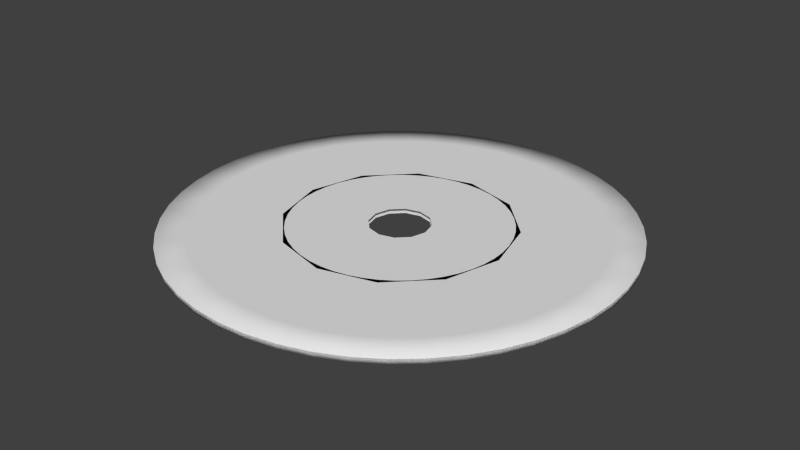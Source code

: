 # Source: cd.blend  (saved by Blender 2.75.0; exported with 4.5.12 LTS)
import bpy
from mathutils import Matrix  # noqa: F401  (used for matrix-valued properties, if any)

bpy.ops.wm.read_factory_settings(use_empty=True)
scene = bpy.context.scene
scene.name = 'Scene'

# ---- collections
col_collection_10 = bpy.data.collections.new('Collection 10'); scene.collection.children.link(col_collection_10)

# ---- world
world_world = bpy.data.worlds.new('World'); scene.world = world_world
world_world.color = (0.05088, 0.05088, 0.05088)
world_world.use_sun_shadow = False
world_world.sun_shadow_jitter_overblur = 0.0
world_world.cycles.sampling_method = 'MANUAL'
world_world.cycles.sample_map_resolution = 256

# ---- meshes
me_circle_001 = bpy.data.meshes.new('Circle.001')
me_circle_001.from_pydata([(-0.07519, 0.1815, 0.0), (-0.02564, 0.1948, 0.0), (-0.1559, 0.1196, 0.0), (-0.1196, 0.1559, 0.0), (-0.1948, 0.02564, 0.0), (-0.1815, 0.07519, 0.0), (-0.1815, -0.07519, 0.0), (-0.1948, -0.02564, 0.0), (-0.1196, -0.1559, 0.0), (-0.1559, -0.1196, 0.0), (-0.02564, -0.1948, 0.0), (-0.07519, -0.1815, 0.0), (0.07519, -0.1815, 0.0), (0.02564, -0.1948, 0.0), (0.1559, -0.1196, 0.0), (0.1196, -0.1559, 0.0), (0.1948, -0.02564, 0.0), (0.1815, -0.07519, 0.0), (0.1815, 0.07519, 0.0), (0.1948, 0.02564, 0.0), (0.1196, 0.1559, 0.0), (0.1559, 0.1196, 0.0), (0.02564, 0.1948, 0.0), (0.07519, 0.1815, 0.0), (-0.07519, 0.1815, -0.0039), (-0.02564, 0.1948, -0.0039), (-0.1559, 0.1196, -0.0039), (-0.1196, 0.1559, -0.0039), (-0.1948, 0.02564, -0.0039), (-0.1815, 0.07519, -0.0039), (-0.1815, -0.07519, -0.0039), (-0.1948, -0.02564, -0.0039), (-0.1196, -0.1559, -0.0039), (-0.1559, -0.1196, -0.0039), (-0.02564, -0.1948, -0.0039), (-0.07519, -0.1815, -0.0039), (0.07519, -0.1815, -0.0039), (0.02564, -0.1948, -0.0039), (0.1559, -0.1196, -0.0039), (0.1196, -0.1559, -0.0039), (0.1948, -0.02564, -0.0039), (0.1815, -0.07519, -0.0039), (0.1815, 0.07519, -0.0039), (0.1948, 0.02564, -0.0039), (0.1196, 0.1559, -0.0039), (0.1559, 0.1196, -0.0039), (0.02564, 0.1948, -0.0039), (0.07519, 0.1815, -0.0039), (-0.05084, 0.1897, 0.0), (-0.1389, 0.1389, 0.0), (-0.1897, 0.05084, 0.0), (-0.1897, -0.05084, 0.0), (-0.1389, -0.1389, 0.0), (-0.05084, -0.1897, 0.0), (0.05084, -0.1897, 0.0), (0.1389, -0.1389, 0.0), (0.1897, -0.05084, 0.0), (0.1897, 0.05084, 0.0), (0.1389, 0.1389, 0.0), (0.05084, 0.1897, 0.0), (-0.05084, 0.1897, -0.0039), (-0.1389, 0.1389, -0.0039), (-0.1897, 0.05084, -0.0039), (-0.1897, -0.05084, -0.0039), (-0.1389, -0.1389, -0.0039), (-0.05084, -0.1897, -0.0039), (0.05084, -0.1897, -0.0039), (0.1389, -0.1389, -0.0039), (0.1897, -0.05084, -0.0039), (0.1897, 0.05084, -0.0039), (0.1389, 0.1389, -0.0039), (0.05084, 0.1897, -0.0039), (1.839e-08, 0.1965, 0.0), (-0.09825, 0.1702, 0.0), (-0.1702, 0.09825, 0.0), (-0.1965, -1.019e-08, 0.0), (-0.1702, -0.09825, 0.0), (-0.09825, -0.1702, 0.0), (-3.103e-08, -0.1965, 0.0), (0.09825, -0.1702, 0.0), (0.1702, -0.09825, 0.0), (0.1965, -9.114e-08, 0.0), (0.1702, 0.09825, 0.0), (0.09825, 0.1702, 0.0), (1.839e-08, 0.1965, -0.0039), (-0.09825, 0.1702, -0.0039), (-0.1702, 0.09825, -0.0039), (-0.1965, -1.019e-08, -0.0039), (-0.1702, -0.09825, -0.0039), (-0.09825, -0.1702, -0.0039), (-3.103e-08, -0.1965, -0.0039), (0.09825, -0.1702, -0.0039), (0.1702, -0.09825, -0.0039), (0.1965, -9.114e-08, -0.0039), (0.1702, 0.09825, -0.0039), (0.09825, 0.1702, -0.0039), (-0.1693, 0.02229, 0.0), (-0.1578, 0.06537, 0.0), (-0.1104, 0.04572, 0.0), (-0.1184, 0.01559, 0.0), (0.1578, 0.06537, 0.0), (0.1693, 0.02229, 0.0), (0.1184, 0.01559, 0.0), (0.1104, 0.04572, 0.0), (0.06537, -0.1578, 0.0), (0.02229, -0.1693, 0.0), (0.01559, -0.1184, 0.0), (0.04572, -0.1104, 0.0), (-0.1578, -0.06537, 0.0), (-0.1693, -0.02229, 0.0), (-0.1184, -0.01559, 0.0), (-0.1104, -0.04572, 0.0), (0.104, 0.1355, 0.0), (0.1355, 0.104, 0.0), (0.09477, 0.07272, 0.0), (0.07272, 0.09477, 0.0), (-0.06537, 0.1578, 0.0), (-0.02229, 0.1693, 0.0), (-0.01559, 0.1184, 0.0), (-0.04572, 0.1104, 0.0), (0.1355, -0.104, 0.0), (0.104, -0.1355, 0.0), (0.07272, -0.09477, 0.0), (0.09477, -0.07272, 0.0), (-0.104, -0.1355, 0.0), (-0.1355, -0.104, 0.0), (-0.09477, -0.07272, 0.0), (-0.07272, -0.09477, 0.0), (0.02229, 0.1693, 0.0), (0.06537, 0.1578, 0.0), (0.04572, 0.1104, 0.0), (0.01559, 0.1184, 0.0), (-0.1355, 0.104, 0.0), (-0.104, 0.1355, 0.0), (-0.07272, 0.09477, 0.0), (-0.09477, 0.07272, 0.0), (0.1693, -0.02229, 0.0), (0.1578, -0.06537, 0.0), (0.1104, -0.04572, 0.0), (0.1184, -0.01559, 0.0), (-0.02229, -0.1693, 0.0), (-0.06537, -0.1578, 0.0), (-0.04572, -0.1104, 0.0), (-0.01559, -0.1184, 0.0), (-0.1693, 0.02229, -0.0039), (-0.1184, 0.01559, -0.0039), (-0.1104, 0.04572, -0.0039), (-0.1578, 0.06537, -0.0039), (0.1578, 0.06537, -0.0039), (0.1104, 0.04572, -0.0039), (0.1184, 0.01559, -0.0039), (0.1693, 0.02229, -0.0039), (0.06537, -0.1578, -0.0039), (0.04572, -0.1104, -0.0039), (0.01559, -0.1184, -0.0039), (0.02229, -0.1693, -0.0039), (-0.1578, -0.06537, -0.0039), (-0.1104, -0.04572, -0.0039), (-0.1184, -0.01559, -0.0039), (-0.1693, -0.02229, -0.0039), (0.104, 0.1355, -0.0039), (0.07272, 0.09477, -0.0039), (0.09477, 0.07272, -0.0039), (0.1355, 0.104, -0.0039), (-0.06537, 0.1578, -0.0039), (-0.04572, 0.1104, -0.0039), (-0.01559, 0.1184, -0.0039), (-0.02229, 0.1693, -0.0039), (0.1355, -0.104, -0.0039), (0.09477, -0.07272, -0.0039), (0.07272, -0.09477, -0.0039), (0.104, -0.1355, -0.0039), (-0.104, -0.1355, -0.0039), (-0.07272, -0.09477, -0.0039), (-0.09477, -0.07272, -0.0039), (-0.1355, -0.104, -0.0039), (0.02229, 0.1693, -0.0039), (0.01559, 0.1184, -0.0039), (0.04572, 0.1104, -0.0039), (0.06537, 0.1578, -0.0039), (-0.1355, 0.104, -0.0039), (-0.09477, 0.07272, -0.0039), (-0.07272, 0.09477, -0.0039), (-0.104, 0.1355, -0.0039), (0.1693, -0.02229, -0.0039), (0.1184, -0.01559, -0.0039), (0.1104, -0.04572, -0.0039), (0.1578, -0.06537, -0.0039), (-0.02229, -0.1693, -0.0039), (-0.01559, -0.1184, -0.0039), (-0.04572, -0.1104, -0.0039), (-0.06537, -0.1578, -0.0039), (-0.165, 0.0442, 0.0), (-0.1341, 0.05554, 0.0), (-0.1154, 0.03091, 0.0), (-0.1439, 0.01894, 0.0), (0.165, 0.0442, 0.0), (0.1439, 0.01894, 0.0), (0.1154, 0.03091, 0.0), (0.1341, 0.05554, 0.0), (0.0442, -0.165, 0.0), (0.01894, -0.1439, 0.0), (0.03091, -0.1154, 0.0), (0.05554, -0.1341, 0.0), (-0.165, -0.0442, 0.0), (-0.1439, -0.01894, 0.0), (-0.1154, -0.03091, 0.0), (-0.1341, -0.05554, 0.0), (0.1208, 0.1208, 0.0), (0.1151, 0.08834, 0.0), (0.08446, 0.08446, 0.0), (0.08834, 0.1151, 0.0), (-0.0442, 0.165, 0.0), (-0.01894, 0.1439, 0.0), (-0.03091, 0.1154, 0.0), (-0.05554, 0.1341, 0.0), (0.1208, -0.1208, 0.0), (0.08834, -0.1151, 0.0), (0.08446, -0.08446, 0.0), (0.1151, -0.08834, 0.0), (-0.1208, -0.1208, 0.0), (-0.1151, -0.08834, 0.0), (-0.08446, -0.08446, 0.0), (-0.08834, -0.1151, 0.0), (0.0442, 0.165, 0.0), (0.05554, 0.1341, 0.0), (0.03091, 0.1154, 0.0), (0.01894, 0.1439, 0.0), (-0.1208, 0.1208, 0.0), (-0.08834, 0.1151, 0.0), (-0.08446, 0.08446, 0.0), (-0.1151, 0.08834, 0.0), (0.165, -0.0442, 0.0), (0.1341, -0.05554, 0.0), (0.1154, -0.03091, 0.0), (0.1439, -0.01894, 0.0), (-0.0442, -0.165, 0.0), (-0.05554, -0.1341, 0.0), (-0.03091, -0.1154, 0.0), (-0.01894, -0.1439, 0.0), (-0.1439, 0.01894, -0.0039), (-0.1154, 0.03091, -0.0039), (-0.1341, 0.05554, -0.0039), (-0.165, 0.0442, -0.0039), (0.1341, 0.05554, -0.0039), (0.1154, 0.03091, -0.0039), (0.1439, 0.01894, -0.0039), (0.165, 0.0442, -0.0039), (0.05554, -0.1341, -0.0039), (0.03091, -0.1154, -0.0039), (0.01894, -0.1439, -0.0039), (0.0442, -0.165, -0.0039), (-0.1341, -0.05554, -0.0039), (-0.1154, -0.03091, -0.0039), (-0.1439, -0.01894, -0.0039), (-0.165, -0.0442, -0.0039), (0.08834, 0.1151, -0.0039), (0.08446, 0.08446, -0.0039), (0.1151, 0.08834, -0.0039), (0.1208, 0.1208, -0.0039), (-0.05554, 0.1341, -0.0039), (-0.03091, 0.1154, -0.0039), (-0.01894, 0.1439, -0.0039), (-0.0442, 0.165, -0.0039), (0.1151, -0.08834, -0.0039), (0.08446, -0.08446, -0.0039), (0.08834, -0.1151, -0.0039), (0.1208, -0.1208, -0.0039), (-0.08834, -0.1151, -0.0039), (-0.08446, -0.08446, -0.0039), (-0.1151, -0.08834, -0.0039), (-0.1208, -0.1208, -0.0039), (0.01894, 0.1439, -0.0039), (0.03091, 0.1154, -0.0039), (0.05554, 0.1341, -0.0039), (0.0442, 0.165, -0.0039), (-0.1151, 0.08834, -0.0039), (-0.08446, 0.08446, -0.0039), (-0.08834, 0.1151, -0.0039), (-0.1208, 0.1208, -0.0039), (0.1439, -0.01894, -0.0039), (0.1154, -0.03091, -0.0039), (0.1341, -0.05554, -0.0039), (0.165, -0.0442, -0.0039), (-0.01894, -0.1439, -0.0039), (-0.03091, -0.1154, -0.0039), (-0.05554, -0.1341, -0.0039), (-0.0442, -0.165, -0.0039), (-0.07519, 0.1815, 0.0), (-0.02564, 0.1948, 0.0), (-0.1559, 0.1196, 0.0), (-0.1196, 0.1559, 0.0), (-0.1948, 0.02564, 0.0), (-0.1815, 0.07519, 0.0), (-0.1815, -0.07519, 0.0), (-0.1948, -0.02564, 0.0), (-0.1196, -0.1559, 0.0), (-0.1559, -0.1196, 0.0), (-0.02564, -0.1948, 0.0), (-0.07519, -0.1815, 0.0), (0.07519, -0.1815, 0.0), (0.02564, -0.1948, 0.0), (0.1559, -0.1196, 0.0), (0.1196, -0.1559, 0.0), (0.1948, -0.02564, 0.0), (0.1815, -0.07519, 0.0), (0.1815, 0.07519, 0.0), (0.1948, 0.02564, 0.0), (0.1196, 0.1559, 0.0), (0.1559, 0.1196, 0.0), (0.02564, 0.1948, 0.0), (0.07519, 0.1815, 0.0), (-0.03589, 0.08664, 0.0), (-0.01224, 0.09298, 0.0), (-0.07441, 0.05709, 0.0), (-0.05709, 0.07441, 0.0), (-0.09298, 0.01224, 0.0), (-0.08664, 0.03589, 0.0), (-0.08664, -0.03589, 0.0), (-0.09298, -0.01224, 0.0), (-0.05709, -0.07441, 0.0), (-0.07441, -0.05709, 0.0), (-0.01224, -0.09298, 0.0), (-0.03589, -0.08664, 0.0), (0.03589, -0.08664, 0.0), (0.01224, -0.09298, 0.0), (0.07441, -0.05709, 0.0), (0.05709, -0.07441, 0.0), (0.09298, -0.01224, 0.0), (0.08664, -0.03589, 0.0), (0.08664, 0.03589, 0.0), (0.09298, 0.01224, 0.0), (0.05709, 0.07441, 0.0), (0.07441, 0.05709, 0.0), (0.01224, 0.09298, 0.0), (0.03589, 0.08664, 0.0), (-0.1479, 0.08541, 0.0), (-0.1035, 0.05974, 0.0), (-0.1195, -1.692e-08, 0.0), (-0.1708, -1.287e-08, 0.0), (0.1708, -8.311e-08, 0.0), (0.1195, -6.73e-08, 0.0), (0.1035, 0.05974, 0.0), (0.1479, 0.08541, 0.0), (-2.648e-08, -0.1708, 0.0), (-1.728e-08, -0.1195, 0.0), (0.05974, -0.1035, 0.0), (0.08541, -0.1479, 0.0), (-0.1035, -0.05974, 0.0), (-0.1479, -0.08541, 0.0), (0.05974, 0.1035, 0.0), (0.08541, 0.1479, 0.0), (1.618e-08, 0.1708, 0.0), (1.287e-08, 0.1195, 0.0), (-0.05974, 0.1035, 0.0), (-0.08541, 0.1479, 0.0), (0.1035, -0.05974, 0.0), (0.1479, -0.08541, 0.0), (-0.05974, -0.1035, 0.0), (-0.08541, -0.1479, 0.0), (-0.07519, 0.1815, -0.0039), (-0.02564, 0.1948, -0.0039), (-0.1559, 0.1196, -0.0039), (-0.1196, 0.1559, -0.0039), (-0.1948, 0.02564, -0.0039), (-0.1815, 0.07519, -0.0039), (-0.1815, -0.07519, -0.0039), (-0.1948, -0.02564, -0.0039), (-0.1196, -0.1559, -0.0039), (-0.1559, -0.1196, -0.0039), (-0.02564, -0.1948, -0.0039), (-0.07519, -0.1815, -0.0039), (0.07519, -0.1815, -0.0039), (0.02564, -0.1948, -0.0039), (0.1559, -0.1196, -0.0039), (0.1196, -0.1559, -0.0039), (0.1948, -0.02564, -0.0039), (0.1815, -0.07519, -0.0039), (0.1815, 0.07519, -0.0039), (0.1948, 0.02564, -0.0039), (0.1196, 0.1559, -0.0039), (0.1559, 0.1196, -0.0039), (0.02564, 0.1948, -0.0039), (0.07519, 0.1815, -0.0039), (-0.03589, 0.08664, -0.0039), (-0.01224, 0.09298, -0.0039), (-0.07441, 0.05709, -0.0039), (-0.05709, 0.07441, -0.0039), (-0.09298, 0.01224, -0.0039), (-0.08664, 0.03589, -0.0039), (-0.08664, -0.03589, -0.0039), (-0.09298, -0.01224, -0.0039), (-0.05709, -0.07441, -0.0039), (-0.07441, -0.05709, -0.0039), (-0.01224, -0.09298, -0.0039), (-0.03589, -0.08664, -0.0039), (0.03589, -0.08664, -0.0039), (0.01224, -0.09298, -0.0039), (0.07441, -0.05709, -0.0039), (0.05709, -0.07441, -0.0039), (0.09298, -0.01224, -0.0039), (0.08664, -0.03589, -0.0039), (0.08664, 0.03589, -0.0039), (0.09298, 0.01224, -0.0039), (0.05709, 0.07441, -0.0039), (0.07441, 0.05709, -0.0039), (0.01224, 0.09298, -0.0039), (0.03589, 0.08664, -0.0039), (-0.1479, 0.08541, -0.0039), (-0.1035, 0.05974, -0.0039), (-0.1195, -1.692e-08, -0.0039), (-0.1708, -1.214e-08, -0.0039), (0.1708, -8.274e-08, -0.0039), (0.1195, -6.656e-08, -0.0039), (0.1035, 0.05974, -0.0039), (0.1479, 0.08541, -0.0039), (-2.648e-08, -0.1708, -0.0039), (-1.692e-08, -0.1195, -0.0039), (0.05974, -0.1035, -0.0039), (0.08541, -0.1479, -0.0039), (-0.1035, -0.05974, -0.0039), (-0.1479, -0.08541, -0.0039), (0.05974, 0.1035, -0.0039), (0.08541, 0.1479, -0.0039), (1.618e-08, 0.1708, -0.0039), (1.25e-08, 0.1195, -0.0039), (-0.05974, 0.1035, -0.0039), (-0.08541, 0.1479, -0.0039), (0.1035, -0.05974, -0.0039), (0.1479, -0.08541, -0.0039), (-0.05974, -0.1035, -0.0039), (-0.08541, -0.1479, -0.0039), (-0.1402, 0.03756, 0.0), (0.1402, 0.03756, 0.0), (0.03756, -0.1402, 0.0), (-0.1402, -0.03756, 0.0), (0.1026, 0.1026, 0.0), (-0.03756, 0.1402, 0.0), (0.1026, -0.1026, 0.0), (-0.1026, -0.1026, 0.0), (0.03756, 0.1402, 0.0), (-0.1026, 0.1026, 0.0), (0.1402, -0.03756, 0.0), (-0.03756, -0.1402, 0.0), (-0.1402, 0.03756, -0.0039), (0.1402, 0.03756, -0.0039), (0.03756, -0.1402, -0.0039), (-0.1402, -0.03756, -0.0039), (0.1026, 0.1026, -0.0039), (-0.03756, 0.1402, -0.0039), (0.1026, -0.1026, -0.0039), (-0.1026, -0.1026, -0.0039), (0.03756, 0.1402, -0.0039), (-0.1026, 0.1026, -0.0039), (0.1402, -0.03756, -0.0039), (-0.03756, -0.1402, -0.0039), (-0.05084, 0.1897, 0.0), (-0.1389, 0.1389, 0.0), (-0.1897, 0.05084, 0.0), (-0.1897, -0.05084, 0.0), (-0.1389, -0.1389, 0.0), (-0.05084, -0.1897, 0.0), (0.05084, -0.1897, 0.0), (0.1389, -0.1389, 0.0), (0.1897, -0.05084, 0.0), (0.1897, 0.05084, 0.0), (0.1389, 0.1389, 0.0), (0.05084, 0.1897, 0.0), (-0.02427, 0.09058, 0.0), (-0.06631, 0.06631, 0.0), (-0.09058, 0.02427, 0.0), (-0.09058, -0.02427, 0.0), (-0.06631, -0.06631, 0.0), (-0.02427, -0.09058, 0.0), (0.02427, -0.09058, 0.0), (0.06631, -0.06631, 0.0), (0.09058, -0.02427, 0.0), (0.09058, 0.02427, 0.0), (0.06631, 0.06631, 0.0), (0.02427, 0.09058, 0.0), (-0.1257, 0.07258, 0.0), (-0.1452, -1.518e-08, 0.0), (0.1452, -7.517e-08, 0.0), (0.1257, 0.07258, 0.0), (-2.209e-08, -0.1452, 0.0), (0.07258, -0.1257, 0.0), (-0.1257, -0.07258, 0.0), (0.07258, 0.1257, 0.0), (1.409e-08, 0.1452, 0.0), (-0.07258, 0.1257, 0.0), (0.1257, -0.07258, 0.0), (-0.07258, -0.1257, 0.0), (-0.05084, 0.1897, -0.0039), (-0.1389, 0.1389, -0.0039), (-0.1897, 0.05084, -0.0039), (-0.1897, -0.05084, -0.0039), (-0.1389, -0.1389, -0.0039), (-0.05084, -0.1897, -0.0039), (0.05084, -0.1897, -0.0039), (0.1389, -0.1389, -0.0039), (0.1897, -0.05084, -0.0039), (0.1897, 0.05084, -0.0039), (0.1389, 0.1389, -0.0039), (0.05084, 0.1897, -0.0039), (-0.02427, 0.09058, -0.0039), (-0.06631, 0.06631, -0.0039), (-0.09058, 0.02427, -0.0039), (-0.09058, -0.02427, -0.0039), (-0.06631, -0.06631, -0.0039), (-0.02427, -0.09058, -0.0039), (0.02427, -0.09058, -0.0039), (0.06631, -0.06631, -0.0039), (0.09058, -0.02427, -0.0039), (0.09058, 0.02427, -0.0039), (0.06631, 0.06631, -0.0039), (0.02427, 0.09058, -0.0039), (-0.1257, 0.07258, -0.0039), (-0.1452, -1.463e-08, -0.0039), (0.1452, -7.435e-08, -0.0039), (0.1257, 0.07258, -0.0039), (-2.2e-08, -0.1452, -0.0039), (0.07258, -0.1257, -0.0039), (-0.1257, -0.07258, -0.0039), (0.07258, 0.1257, -0.0039), (1.4e-08, 0.1452, -0.0039), (-0.07258, 0.1257, -0.0039), (0.1257, -0.07258, -0.0039), (-0.07258, -0.1257, -0.0039), (1.839e-08, 0.1965, 0.0), (-0.09825, 0.1702, 0.0), (-0.1702, 0.09825, 0.0), (-0.1965, -1.019e-08, 0.0), (-0.1702, -0.09825, 0.0), (-0.09825, -0.1702, 0.0), (-3.103e-08, -0.1965, 0.0), (0.09825, -0.1702, 0.0), (0.1702, -0.09825, 0.0), (0.1965, -9.114e-08, 0.0), (0.1702, 0.09825, 0.0), (0.09825, 0.1702, 0.0), (1.117e-08, 0.0938, 0.0), (-0.0469, 0.08124, 0.0), (-0.08124, 0.0469, 0.0), (-0.0938, -1.842e-08, 0.0), (-0.08124, -0.0469, 0.0), (-0.0469, -0.08124, 0.0), (-1.231e-08, -0.0938, 0.0), (0.0469, -0.08124, 0.0), (0.08124, -0.0469, 0.0), (0.0938, -5.872e-08, 0.0), (0.08124, 0.0469, 0.0), (0.0469, 0.08124, 0.0), (1.839e-08, 0.1965, -0.0039), (-0.09825, 0.1702, -0.0039), (-0.1702, 0.09825, -0.0039), (-0.1965, -1.019e-08, -0.0039), (-0.1702, -0.09825, -0.0039), (-0.09825, -0.1702, -0.0039), (-3.103e-08, -0.1965, -0.0039), (0.09825, -0.1702, -0.0039), (0.1702, -0.09825, -0.0039), (0.1965, -9.114e-08, -0.0039), (0.1702, 0.09825, -0.0039), (0.09825, 0.1702, -0.0039), (1.117e-08, 0.0938, -0.0039), (-0.0469, 0.08124, -0.0039), (-0.08124, 0.0469, -0.0039), (-0.0938, -1.842e-08, -0.0039), (-0.08124, -0.0469, -0.0039), (-0.0469, -0.08124, -0.0039), (-1.231e-08, -0.0938, -0.0039), (0.0469, -0.08124, -0.0039), (0.08124, -0.0469, -0.0039), (0.0938, -5.872e-08, -0.0039), (0.08124, 0.0469, -0.0039), (0.0469, 0.08124, -0.0039)], [], [(83, 23, 47, 95), (20, 83, 95, 44), (58, 20, 44, 70), (21, 58, 70, 45), (82, 21, 45, 94), (18, 82, 94, 42), (57, 18, 42, 69), (19, 57, 69, 43), (81, 19, 43, 93), (16, 81, 93, 40), (56, 16, 40, 68), (17, 56, 68, 41), (80, 17, 41, 92), (14, 80, 92, 38), (55, 14, 38, 67), (15, 55, 67, 39), (79, 15, 39, 91), (12, 79, 91, 36), (54, 12, 36, 66), (13, 54, 66, 37), (78, 13, 37, 90), (10, 78, 90, 34), (53, 10, 34, 65), (11, 53, 65, 35), (77, 11, 35, 89), (8, 77, 89, 32), (52, 8, 32, 64), (9, 52, 64, 33), (76, 9, 33, 88), (6, 76, 88, 30), (51, 6, 30, 63), (7, 51, 63, 31), (75, 7, 31, 87), (4, 75, 87, 28), (50, 4, 28, 62), (5, 50, 62, 29), (74, 5, 29, 86), (2, 74, 86, 26), (49, 2, 26, 61), (3, 49, 61, 27), (73, 3, 27, 85), (0, 73, 85, 24), (48, 0, 24, 60), (1, 48, 60, 25), (72, 1, 25, 84), (22, 72, 84, 46), (59, 22, 46, 71), (23, 59, 71, 47), (96, 192, 432, 195), (96, 195, 481, 339), (96, 339, 531, 292), (96, 292, 458, 192), (97, 193, 432, 192), (97, 192, 458, 293), (97, 293, 530, 336), (97, 336, 480, 193), (98, 194, 432, 193), (98, 193, 480, 337), (98, 337, 542, 317), (98, 317, 470, 194), (99, 195, 432, 194), (99, 194, 470, 316), (99, 316, 543, 338), (99, 338, 481, 195), (100, 196, 433, 199), (100, 199, 483, 343), (100, 343, 538, 306), (100, 306, 465, 196), (101, 197, 433, 196), (101, 196, 465, 307), (101, 307, 537, 340), (101, 340, 482, 197), (102, 198, 433, 197), (102, 197, 482, 341), (102, 341, 549, 331), (102, 331, 477, 198), (103, 199, 433, 198), (103, 198, 477, 330), (103, 330, 550, 342), (103, 342, 483, 199), (104, 200, 434, 203), (104, 203, 485, 347), (104, 347, 535, 300), (104, 300, 462, 200), (105, 201, 434, 200), (105, 200, 462, 301), (105, 301, 534, 344), (105, 344, 484, 201), (106, 202, 434, 201), (106, 201, 484, 345), (106, 345, 546, 325), (106, 325, 474, 202), (107, 203, 434, 202), (107, 202, 474, 324), (107, 324, 547, 346), (107, 346, 485, 203), (108, 204, 435, 207), (108, 207, 486, 349), (108, 349, 532, 294), (108, 294, 459, 204), (109, 205, 435, 204), (109, 204, 459, 295), (109, 295, 531, 339), (109, 339, 481, 205), (110, 206, 435, 205), (110, 205, 481, 338), (110, 338, 543, 319), (110, 319, 471, 206), (111, 207, 435, 206), (111, 206, 471, 318), (111, 318, 544, 348), (111, 348, 486, 207), (112, 208, 436, 211), (112, 211, 487, 351), (112, 351, 539, 308), (112, 308, 466, 208), (113, 209, 436, 208), (113, 208, 466, 309), (113, 309, 538, 343), (113, 343, 483, 209), (114, 210, 436, 209), (114, 209, 483, 342), (114, 342, 550, 333), (114, 333, 478, 210), (115, 211, 436, 210), (115, 210, 478, 332), (115, 332, 551, 350), (115, 350, 487, 211), (116, 212, 437, 215), (116, 215, 489, 355), (116, 355, 529, 288), (116, 288, 456, 212), (117, 213, 437, 212), (117, 212, 456, 289), (117, 289, 528, 352), (117, 352, 488, 213), (118, 214, 437, 213), (118, 213, 488, 353), (118, 353, 540, 313), (118, 313, 468, 214), (119, 215, 437, 214), (119, 214, 468, 312), (119, 312, 541, 354), (119, 354, 489, 215), (120, 216, 438, 219), (120, 219, 490, 357), (120, 357, 536, 302), (120, 302, 463, 216), (121, 217, 438, 216), (121, 216, 463, 303), (121, 303, 535, 347), (121, 347, 485, 217), (122, 218, 438, 217), (122, 217, 485, 346), (122, 346, 547, 327), (122, 327, 475, 218), (123, 219, 438, 218), (123, 218, 475, 326), (123, 326, 548, 356), (123, 356, 490, 219), (124, 220, 439, 223), (124, 223, 491, 359), (124, 359, 533, 296), (124, 296, 460, 220), (125, 221, 439, 220), (125, 220, 460, 297), (125, 297, 532, 349), (125, 349, 486, 221), (126, 222, 439, 221), (126, 221, 486, 348), (126, 348, 544, 321), (126, 321, 472, 222), (127, 223, 439, 222), (127, 222, 472, 320), (127, 320, 545, 358), (127, 358, 491, 223), (128, 224, 440, 227), (128, 227, 488, 352), (128, 352, 528, 310), (128, 310, 467, 224), (129, 225, 440, 224), (129, 224, 467, 311), (129, 311, 539, 351), (129, 351, 487, 225), (130, 226, 440, 225), (130, 225, 487, 350), (130, 350, 551, 335), (130, 335, 479, 226), (131, 227, 440, 226), (131, 226, 479, 334), (131, 334, 540, 353), (131, 353, 488, 227), (132, 228, 441, 231), (132, 231, 480, 336), (132, 336, 530, 290), (132, 290, 457, 228), (133, 229, 441, 228), (133, 228, 457, 291), (133, 291, 529, 355), (133, 355, 489, 229), (134, 230, 441, 229), (134, 229, 489, 354), (134, 354, 541, 315), (134, 315, 469, 230), (135, 231, 441, 230), (135, 230, 469, 314), (135, 314, 542, 337), (135, 337, 480, 231), (136, 232, 442, 235), (136, 235, 482, 340), (136, 340, 537, 304), (136, 304, 464, 232), (137, 233, 442, 232), (137, 232, 464, 305), (137, 305, 536, 357), (137, 357, 490, 233), (138, 234, 442, 233), (138, 233, 490, 356), (138, 356, 548, 329), (138, 329, 476, 234), (139, 235, 442, 234), (139, 234, 476, 328), (139, 328, 549, 341), (139, 341, 482, 235), (140, 236, 443, 239), (140, 239, 484, 344), (140, 344, 534, 298), (140, 298, 461, 236), (141, 237, 443, 236), (141, 236, 461, 299), (141, 299, 533, 359), (141, 359, 491, 237), (142, 238, 443, 237), (142, 237, 491, 358), (142, 358, 545, 323), (142, 323, 473, 238), (143, 239, 443, 238), (143, 238, 473, 322), (143, 322, 546, 345), (143, 345, 484, 239), (144, 240, 444, 243), (144, 243, 494, 364), (144, 364, 555, 411), (144, 411, 517, 240), (145, 241, 444, 240), (145, 240, 517, 410), (145, 410, 567, 388), (145, 388, 506, 241), (146, 242, 444, 241), (146, 241, 506, 389), (146, 389, 566, 409), (146, 409, 516, 242), (147, 243, 444, 242), (147, 242, 516, 408), (147, 408, 554, 365), (147, 365, 494, 243), (148, 244, 445, 247), (148, 247, 501, 378), (148, 378, 562, 415), (148, 415, 519, 244), (149, 245, 445, 244), (149, 244, 519, 414), (149, 414, 574, 402), (149, 402, 513, 245), (150, 246, 445, 245), (150, 245, 513, 403), (150, 403, 573, 413), (150, 413, 518, 246), (151, 247, 445, 246), (151, 246, 518, 412), (151, 412, 561, 379), (151, 379, 501, 247), (152, 248, 446, 251), (152, 251, 498, 372), (152, 372, 559, 419), (152, 419, 521, 248), (153, 249, 446, 248), (153, 248, 521, 418), (153, 418, 571, 396), (153, 396, 510, 249), (154, 250, 446, 249), (154, 249, 510, 397), (154, 397, 570, 417), (154, 417, 520, 250), (155, 251, 446, 250), (155, 250, 520, 416), (155, 416, 558, 373), (155, 373, 498, 251), (156, 252, 447, 255), (156, 255, 495, 366), (156, 366, 556, 421), (156, 421, 522, 252), (157, 253, 447, 252), (157, 252, 522, 420), (157, 420, 568, 390), (157, 390, 507, 253), (158, 254, 447, 253), (158, 253, 507, 391), (158, 391, 567, 410), (158, 410, 517, 254), (159, 255, 447, 254), (159, 254, 517, 411), (159, 411, 555, 367), (159, 367, 495, 255), (160, 256, 448, 259), (160, 259, 502, 380), (160, 380, 563, 423), (160, 423, 523, 256), (161, 257, 448, 256), (161, 256, 523, 422), (161, 422, 575, 404), (161, 404, 514, 257), (162, 258, 448, 257), (162, 257, 514, 405), (162, 405, 574, 414), (162, 414, 519, 258), (163, 259, 448, 258), (163, 258, 519, 415), (163, 415, 562, 381), (163, 381, 502, 259), (164, 260, 449, 263), (164, 263, 492, 360), (164, 360, 553, 427), (164, 427, 525, 260), (165, 261, 449, 260), (165, 260, 525, 426), (165, 426, 565, 384), (165, 384, 504, 261), (166, 262, 449, 261), (166, 261, 504, 385), (166, 385, 564, 425), (166, 425, 524, 262), (167, 263, 449, 262), (167, 262, 524, 424), (167, 424, 552, 361), (167, 361, 492, 263), (168, 264, 450, 267), (168, 267, 499, 374), (168, 374, 560, 429), (168, 429, 526, 264), (169, 265, 450, 264), (169, 264, 526, 428), (169, 428, 572, 398), (169, 398, 511, 265), (170, 266, 450, 265), (170, 265, 511, 399), (170, 399, 571, 418), (170, 418, 521, 266), (171, 267, 450, 266), (171, 266, 521, 419), (171, 419, 559, 375), (171, 375, 499, 267), (172, 268, 451, 271), (172, 271, 496, 368), (172, 368, 557, 431), (172, 431, 527, 268), (173, 269, 451, 268), (173, 268, 527, 430), (173, 430, 569, 392), (173, 392, 508, 269), (174, 270, 451, 269), (174, 269, 508, 393), (174, 393, 568, 420), (174, 420, 522, 270), (175, 271, 451, 270), (175, 270, 522, 421), (175, 421, 556, 369), (175, 369, 496, 271), (176, 272, 452, 275), (176, 275, 503, 382), (176, 382, 552, 424), (176, 424, 524, 272), (177, 273, 452, 272), (177, 272, 524, 425), (177, 425, 564, 406), (177, 406, 515, 273), (178, 274, 452, 273), (178, 273, 515, 407), (178, 407, 575, 422), (178, 422, 523, 274), (179, 275, 452, 274), (179, 274, 523, 423), (179, 423, 563, 383), (179, 383, 503, 275), (180, 276, 453, 279), (180, 279, 493, 362), (180, 362, 554, 408), (180, 408, 516, 276), (181, 277, 453, 276), (181, 276, 516, 409), (181, 409, 566, 386), (181, 386, 505, 277), (182, 278, 453, 277), (182, 277, 505, 387), (182, 387, 565, 426), (182, 426, 525, 278), (183, 279, 453, 278), (183, 278, 525, 427), (183, 427, 553, 363), (183, 363, 493, 279), (184, 280, 454, 283), (184, 283, 500, 376), (184, 376, 561, 412), (184, 412, 518, 280), (185, 281, 454, 280), (185, 280, 518, 413), (185, 413, 573, 400), (185, 400, 512, 281), (186, 282, 454, 281), (186, 281, 512, 401), (186, 401, 572, 428), (186, 428, 526, 282), (187, 283, 454, 282), (187, 282, 526, 429), (187, 429, 560, 377), (187, 377, 500, 283), (188, 284, 455, 287), (188, 287, 497, 370), (188, 370, 558, 416), (188, 416, 520, 284), (189, 285, 455, 284), (189, 284, 520, 417), (189, 417, 570, 394), (189, 394, 509, 285), (190, 286, 455, 285), (190, 285, 509, 395), (190, 395, 569, 430), (190, 430, 527, 286), (191, 287, 455, 286), (191, 286, 527, 431), (191, 431, 557, 371), (191, 371, 497, 287), (539, 311, 383, 563), (308, 539, 563, 380), (466, 308, 380, 502), (309, 466, 502, 381), (538, 309, 381, 562), (306, 538, 562, 378), (465, 306, 378, 501), (307, 465, 501, 379), (537, 307, 379, 561), (304, 537, 561, 376), (464, 304, 376, 500), (305, 464, 500, 377), (536, 305, 377, 560), (302, 536, 560, 374), (463, 302, 374, 499), (303, 463, 499, 375), (535, 303, 375, 559), (300, 535, 559, 372), (462, 300, 372, 498), (301, 462, 498, 373), (534, 301, 373, 558), (298, 534, 558, 370), (461, 298, 370, 497), (299, 461, 497, 371), (533, 299, 371, 557), (296, 533, 557, 368), (460, 296, 368, 496), (297, 460, 496, 369), (532, 297, 369, 556), (294, 532, 556, 366), (459, 294, 366, 495), (295, 459, 495, 367), (531, 295, 367, 555), (292, 531, 555, 364), (458, 292, 364, 494), (293, 458, 494, 365), (530, 293, 365, 554), (290, 530, 554, 362), (457, 290, 362, 493), (291, 457, 493, 363), (529, 291, 363, 553), (288, 529, 553, 360), (456, 288, 360, 492), (289, 456, 492, 361), (528, 289, 361, 552), (310, 528, 552, 382), (467, 310, 382, 503), (311, 467, 503, 383)])
me_circle_001.polygons.foreach_set('use_smooth', [True] * 480)
_uv = me_circle_001.uv_layers.new(name='UVMap')
_uv.uv.foreach_set('vector', [0.9011, 0.1408, 0.9011, 0.113, 0.9093, 0.113, 0.9093, 0.1408, 0.9011, 0.1693, 0.9011, 0.1408, 0.9093, 0.1408, 0.9093, 0.1693, 0.9011, 0.198, 0.9011, 0.1693, 0.9093, 0.1693, 0.9093, 0.198, 0.9011, 0.2265, 0.9011, 0.198, 0.9093, 0.198, 0.9093, 0.2265, 0.9011, 0.2543, 0.9011, 0.2265, 0.9093, 0.2265, 0.9093, 0.2543, 0.9011, 0.2808, 0.9011, 0.2543, 0.9093, 0.2543, 0.9093, 0.2808, 0.9011, 0.3057, 0.9011, 0.2808, 0.9093, 0.2808, 0.9093, 0.3057, 0.9011, 0.3285, 0.9011, 0.3057, 0.9093, 0.3057, 0.9093, 0.3285, 0.8848, 0.3558, 0.8848, 0.3807, 0.8766, 0.3807, 0.8766, 0.3558, 0.8848, 0.3293, 0.8848, 0.3558, 0.8766, 0.3558, 0.8766, 0.3293, 0.8848, 0.3015, 0.8848, 0.3293, 0.8766, 0.3293, 0.8766, 0.3015, 0.8848, 0.273, 0.8848, 0.3015, 0.8766, 0.3015, 0.8766, 0.273, 0.8848, 0.2443, 0.8848, 0.273, 0.8766, 0.273, 0.8766, 0.2443, 0.8848, 0.2158, 0.8848, 0.2443, 0.8766, 0.2443, 0.8766, 0.2158, 0.8848, 0.188, 0.8848, 0.2158, 0.8766, 0.2158, 0.8766, 0.188, 0.8848, 0.1615, 0.8848, 0.188, 0.8766, 0.188, 0.8766, 0.1615, 0.8848, 0.1366, 0.8848, 0.1615, 0.8766, 0.1615, 0.8766, 0.1366, 0.8848, 0.1138, 0.8848, 0.1366, 0.8766, 0.1366, 0.8766, 0.1138, 0.8848, 0.09351, 0.8848, 0.1138, 0.8766, 0.1138, 0.8766, 0.09351, 0.8848, 0.076, 0.8848, 0.09351, 0.8766, 0.09351, 0.8766, 0.076, 0.8848, 0.0616, 0.8848, 0.076, 0.8766, 0.076, 0.8766, 0.0616, 0.8602, 0.3919, 0.8602, 0.4094, 0.852, 0.4094, 0.852, 0.3919, 0.8602, 0.3716, 0.8602, 0.3919, 0.852, 0.3919, 0.852, 0.3716, 0.8602, 0.3488, 0.8602, 0.3716, 0.852, 0.3716, 0.852, 0.3488, 0.8602, 0.3239, 0.8602, 0.3488, 0.852, 0.3488, 0.852, 0.3239, 0.8602, 0.2974, 0.8602, 0.3239, 0.852, 0.3239, 0.852, 0.2974, 0.8602, 0.2696, 0.8602, 0.2974, 0.852, 0.2974, 0.852, 0.2696, 0.8602, 0.2411, 0.8602, 0.2696, 0.852, 0.2696, 0.852, 0.2411, 0.8602, 0.2124, 0.8602, 0.2411, 0.852, 0.2411, 0.852, 0.2124, 0.8602, 0.1839, 0.8602, 0.2124, 0.852, 0.2124, 0.852, 0.1839, 0.8602, 0.1561, 0.8602, 0.1839, 0.852, 0.1839, 0.852, 0.1561, 0.8602, 0.1296, 0.8602, 0.1561, 0.852, 0.1561, 0.852, 0.1296, 0.8602, 0.1047, 0.8602, 0.1296, 0.852, 0.1296, 0.852, 0.1047, 0.8602, 0.0819, 0.8602, 0.1047, 0.852, 0.1047, 0.852, 0.0819, 0.8602, 0.0616, 0.8602, 0.0819, 0.852, 0.0819, 0.852, 0.0616, 0.893, 0.0819, 0.893, 0.0616, 0.9011, 0.0616, 0.9011, 0.0819, 0.893, 0.1047, 0.893, 0.0819, 0.9011, 0.0819, 0.9011, 0.1047, 0.893, 0.1296, 0.893, 0.1047, 0.9011, 0.1047, 0.9011, 0.1296, 0.893, 0.1561, 0.893, 0.1296, 0.9011, 0.1296, 0.9011, 0.1561, 0.893, 0.1839, 0.893, 0.1561, 0.9011, 0.1561, 0.9011, 0.1839, 0.893, 0.2124, 0.893, 0.1839, 0.9011, 0.1839, 0.9011, 0.2124, 0.893, 0.2411, 0.893, 0.2124, 0.9011, 0.2124, 0.9011, 0.2411, 0.893, 0.2696, 0.893, 0.2411, 0.9011, 0.2411, 0.9011, 0.2696, 0.893, 0.2974, 0.893, 0.2696, 0.9011, 0.2696, 0.9011, 0.2974, 0.893, 0.3239, 0.893, 0.2974, 0.9011, 0.2974, 0.9011, 0.3239, 0.893, 0.3488, 0.893, 0.3239, 0.9011, 0.3239, 0.9011, 0.3488, 0.9011, 0.0865, 0.9011, 0.0616, 0.9093, 0.0616, 0.9093, 0.0865, 0.9011, 0.113, 0.9011, 0.0865, 0.9093, 0.0865, 0.9093, 0.113, 0.7922, 0.2437, 0.7983, 0.2685, 0.7445, 0.2703, 0.7394, 0.2493, 0.7922, 0.2437, 0.7394, 0.2493, 0.7291, 0.2288, 0.7802, 0.2196, 0.7922, 0.2437, 0.7802, 0.2196, 0.8312, 0.2104, 0.8451, 0.2381, 0.7922, 0.2437, 0.8451, 0.2381, 0.852, 0.2666, 0.7983, 0.2685, 0.7983, 0.2935, 0.7445, 0.2916, 0.7445, 0.2703, 0.7983, 0.2685, 0.7983, 0.2935, 0.7983, 0.2685, 0.852, 0.2666, 0.852, 0.2954, 0.7983, 0.2935, 0.852, 0.2954, 0.845, 0.3239, 0.7922, 0.3182, 0.7983, 0.2935, 0.7922, 0.3182, 0.7393, 0.3126, 0.7445, 0.2916, 0.6907, 0.2897, 0.6907, 0.2722, 0.7445, 0.2703, 0.7445, 0.2916, 0.6907, 0.2897, 0.7445, 0.2916, 0.7393, 0.3126, 0.6865, 0.307, 0.6907, 0.2897, 0.6865, 0.307, 0.6336, 0.3014, 0.6369, 0.2878, 0.6907, 0.2897, 0.6369, 0.2878, 0.6369, 0.274, 0.6907, 0.2722, 0.6865, 0.2549, 0.7394, 0.2493, 0.7445, 0.2703, 0.6907, 0.2722, 0.6865, 0.2549, 0.6907, 0.2722, 0.6369, 0.274, 0.6336, 0.2604, 0.6865, 0.2549, 0.6336, 0.2604, 0.627, 0.2472, 0.6781, 0.238, 0.6865, 0.2549, 0.6781, 0.238, 0.7291, 0.2288, 0.7394, 0.2493, 0.1707, 0.4066, 0.1422, 0.3868, 0.1871, 0.3708, 0.2113, 0.3877, 0.1707, 0.4066, 0.2113, 0.3877, 0.2394, 0.4027, 0.2038, 0.4243, 0.1707, 0.4066, 0.2038, 0.4243, 0.1682, 0.4459, 0.1302, 0.4255, 0.1707, 0.4066, 0.1302, 0.4255, 0.09742, 0.4027, 0.1422, 0.3868, 0.1188, 0.3651, 0.1671, 0.3524, 0.1871, 0.3708, 0.1422, 0.3868, 0.1188, 0.3651, 0.1422, 0.3868, 0.09742, 0.4027, 0.07044, 0.3778, 0.1188, 0.3651, 0.07044, 0.3778, 0.04977, 0.3512, 0.1008, 0.342, 0.1188, 0.3651, 0.1008, 0.342, 0.1519, 0.3328, 0.1671, 0.3524, 0.2155, 0.3398, 0.2319, 0.3549, 0.1871, 0.3708, 0.1671, 0.3524, 0.2155, 0.3398, 0.1671, 0.3524, 0.1519, 0.3328, 0.2029, 0.3236, 0.2155, 0.3398, 0.2029, 0.3236, 0.254, 0.3144, 0.2638, 0.3271, 0.2155, 0.3398, 0.2638, 0.3271, 0.2767, 0.339, 0.2319, 0.3549, 0.2518, 0.3688, 0.2113, 0.3877, 0.1871, 0.3708, 0.2319, 0.3549, 0.2518, 0.3688, 0.2319, 0.3549, 0.2767, 0.339, 0.2924, 0.3499, 0.2518, 0.3688, 0.2924, 0.3499, 0.3105, 0.3596, 0.275, 0.3812, 0.2518, 0.3688, 0.275, 0.3812, 0.2394, 0.4027, 0.2113, 0.3877, 0.2043, 0.1371, 0.2416, 0.1219, 0.2715, 0.1458, 0.2398, 0.1587, 0.2043, 0.1371, 0.2398, 0.1587, 0.2116, 0.1737, 0.1711, 0.1547, 0.2043, 0.1371, 0.1711, 0.1547, 0.1306, 0.1358, 0.1688, 0.1155, 0.2043, 0.1371, 0.1688, 0.1155, 0.2117, 0.09805, 0.2416, 0.1219, 0.2822, 0.1094, 0.306, 0.1352, 0.2715, 0.1458, 0.2416, 0.1219, 0.2822, 0.1094, 0.2416, 0.1219, 0.2117, 0.09805, 0.2584, 0.08368, 0.2822, 0.1094, 0.2584, 0.08368, 0.3082, 0.07267, 0.3255, 0.09987, 0.2822, 0.1094, 0.3255, 0.09987, 0.3428, 0.1271, 0.306, 0.1352, 0.3298, 0.1609, 0.3014, 0.1697, 0.2715, 0.1458, 0.306, 0.1352, 0.3298, 0.1609, 0.306, 0.1352, 0.3428, 0.1271, 0.3601, 0.1543, 0.3298, 0.1609, 0.3601, 0.1543, 0.3774, 0.1814, 0.3536, 0.1867, 0.3298, 0.1609, 0.3536, 0.1867, 0.3313, 0.1936, 0.3014, 0.1697, 0.2753, 0.1803, 0.2398, 0.1587, 0.2715, 0.1458, 0.3014, 0.1697, 0.2753, 0.1803, 0.3014, 0.1697, 0.3313, 0.1936, 0.3108, 0.2019, 0.2753, 0.1803, 0.3108, 0.2019, 0.2926, 0.2116, 0.2521, 0.1926, 0.2753, 0.1803, 0.2521, 0.1926, 0.2116, 0.1737, 0.2398, 0.1587, 0.7103, 0.155, 0.7388, 0.1748, 0.6939, 0.1908, 0.6697, 0.1739, 0.7103, 0.155, 0.6697, 0.1739, 0.6416, 0.1589, 0.6772, 0.1373, 0.7103, 0.155, 0.6772, 0.1373, 0.7128, 0.1157, 0.7508, 0.1361, 0.7103, 0.155, 0.7508, 0.1361, 0.7836, 0.1589, 0.7388, 0.1748, 0.7622, 0.1965, 0.7139, 0.2092, 0.6939, 0.1908, 0.7388, 0.1748, 0.7622, 0.1965, 0.7388, 0.1748, 0.7836, 0.1589, 0.8106, 0.1838, 0.7622, 0.1965, 0.8106, 0.1838, 0.8312, 0.2104, 0.7802, 0.2196, 0.7622, 0.1965, 0.7802, 0.2196, 0.7291, 0.2288, 0.7139, 0.2092, 0.6655, 0.2218, 0.6491, 0.2067, 0.6939, 0.1908, 0.7139, 0.2092, 0.6655, 0.2218, 0.7139, 0.2092, 0.7291, 0.2288, 0.6781, 0.238, 0.6655, 0.2218, 0.6781, 0.238, 0.627, 0.2472, 0.6172, 0.2345, 0.6655, 0.2218, 0.6172, 0.2345, 0.6043, 0.2226, 0.6491, 0.2067, 0.6292, 0.1928, 0.6697, 0.1739, 0.6939, 0.1908, 0.6491, 0.2067, 0.6292, 0.1928, 0.6491, 0.2067, 0.6043, 0.2226, 0.5886, 0.2117, 0.6292, 0.1928, 0.5886, 0.2117, 0.5705, 0.202, 0.606, 0.1804, 0.6292, 0.1928, 0.606, 0.1804, 0.6416, 0.1589, 0.6697, 0.1739, 0.325, 0.4616, 0.2817, 0.452, 0.3055, 0.4263, 0.3423, 0.4344, 0.325, 0.4616, 0.3423, 0.4344, 0.3808, 0.44, 0.3702, 0.4681, 0.325, 0.4616, 0.3702, 0.4681, 0.3597, 0.4963, 0.3076, 0.4888, 0.325, 0.4616, 0.3076, 0.4888, 0.2578, 0.4777, 0.2817, 0.452, 0.241, 0.4395, 0.271, 0.4156, 0.3055, 0.4263, 0.2817, 0.452, 0.241, 0.4395, 0.2817, 0.452, 0.2578, 0.4777, 0.2111, 0.4633, 0.241, 0.4395, 0.2111, 0.4633, 0.1682, 0.4459, 0.2038, 0.4243, 0.241, 0.4395, 0.2038, 0.4243, 0.2394, 0.4027, 0.271, 0.4156, 0.301, 0.3918, 0.3294, 0.4005, 0.3055, 0.4263, 0.271, 0.4156, 0.301, 0.3918, 0.271, 0.4156, 0.2394, 0.4027, 0.275, 0.3812, 0.301, 0.3918, 0.275, 0.3812, 0.3105, 0.3596, 0.331, 0.3679, 0.301, 0.3918, 0.331, 0.3679, 0.3533, 0.3748, 0.3294, 0.4005, 0.3597, 0.4072, 0.3423, 0.4344, 0.3055, 0.4263, 0.3294, 0.4005, 0.3597, 0.4072, 0.3294, 0.4005, 0.3533, 0.3748, 0.3771, 0.3801, 0.3597, 0.4072, 0.3771, 0.3801, 0.4019, 0.3837, 0.3914, 0.4118, 0.3597, 0.4072, 0.3914, 0.4118, 0.3808, 0.44, 0.3423, 0.4344, 0.6767, 0.4245, 0.6394, 0.4397, 0.6095, 0.4158, 0.6412, 0.4029, 0.6767, 0.4245, 0.6412, 0.4029, 0.6694, 0.3879, 0.7099, 0.4069, 0.6767, 0.4245, 0.7099, 0.4069, 0.7504, 0.4258, 0.7122, 0.4461, 0.6767, 0.4245, 0.7122, 0.4461, 0.6693, 0.4635, 0.6394, 0.4397, 0.5988, 0.4522, 0.575, 0.4264, 0.6095, 0.4158, 0.6394, 0.4397, 0.5988, 0.4522, 0.6394, 0.4397, 0.6693, 0.4635, 0.6226, 0.4779, 0.5988, 0.4522, 0.6226, 0.4779, 0.5728, 0.4889, 0.5555, 0.4617, 0.5988, 0.4522, 0.5555, 0.4617, 0.5382, 0.4345, 0.575, 0.4264, 0.5512, 0.4007, 0.5796, 0.3919, 0.6095, 0.4158, 0.575, 0.4264, 0.5512, 0.4007, 0.575, 0.4264, 0.5382, 0.4345, 0.5209, 0.4073, 0.5512, 0.4007, 0.5209, 0.4073, 0.5036, 0.3802, 0.5274, 0.3749, 0.5512, 0.4007, 0.5274, 0.3749, 0.5497, 0.368, 0.5796, 0.3919, 0.6057, 0.3813, 0.6412, 0.4029, 0.6095, 0.4158, 0.5796, 0.3919, 0.6057, 0.3813, 0.5796, 0.3919, 0.5497, 0.368, 0.5702, 0.3597, 0.6057, 0.3813, 0.5702, 0.3597, 0.5884, 0.35, 0.6289, 0.369, 0.6057, 0.3813, 0.6289, 0.369, 0.6694, 0.3879, 0.6412, 0.4029, 0.1011, 0.2193, 0.1191, 0.1962, 0.1674, 0.2089, 0.1521, 0.2285, 0.1011, 0.2193, 0.1521, 0.2285, 0.1417, 0.249, 0.08884, 0.2434, 0.1011, 0.2193, 0.08884, 0.2434, 0.03599, 0.2377, 0.05007, 0.21, 0.1011, 0.2193, 0.05007, 0.21, 0.07081, 0.1835, 0.1191, 0.1962, 0.1426, 0.1746, 0.1873, 0.1905, 0.1674, 0.2089, 0.1191, 0.1962, 0.1426, 0.1746, 0.1191, 0.1962, 0.07081, 0.1835, 0.09779, 0.1586, 0.1426, 0.1746, 0.09779, 0.1586, 0.1306, 0.1358, 0.1711, 0.1547, 0.1426, 0.1746, 0.1711, 0.1547, 0.2116, 0.1737, 0.1873, 0.1905, 0.2321, 0.2065, 0.2157, 0.2216, 0.1674, 0.2089, 0.1873, 0.1905, 0.2321, 0.2065, 0.1873, 0.1905, 0.2116, 0.1737, 0.2521, 0.1926, 0.2321, 0.2065, 0.2521, 0.1926, 0.2926, 0.2116, 0.2769, 0.2225, 0.2321, 0.2065, 0.2769, 0.2225, 0.264, 0.2343, 0.2157, 0.2216, 0.2031, 0.2378, 0.1521, 0.2285, 0.1674, 0.2089, 0.2157, 0.2216, 0.2031, 0.2378, 0.2157, 0.2216, 0.264, 0.2343, 0.2541, 0.247, 0.2031, 0.2378, 0.2541, 0.247, 0.2474, 0.2602, 0.1946, 0.2546, 0.2031, 0.2378, 0.1946, 0.2546, 0.1417, 0.249, 0.1521, 0.2285, 0.556, 0.1, 0.5993, 0.1096, 0.5755, 0.1353, 0.5387, 0.1272, 0.556, 0.1, 0.5387, 0.1272, 0.5002, 0.1216, 0.5108, 0.09349, 0.556, 0.1, 0.5108, 0.09349, 0.5213, 0.06533, 0.5734, 0.07283, 0.556, 0.1, 0.5734, 0.07283, 0.6232, 0.08388, 0.5993, 0.1096, 0.64, 0.1221, 0.61, 0.146, 0.5755, 0.1353, 0.5993, 0.1096, 0.64, 0.1221, 0.5993, 0.1096, 0.6232, 0.08388, 0.6699, 0.09825, 0.64, 0.1221, 0.6699, 0.09825, 0.7128, 0.1157, 0.6772, 0.1373, 0.64, 0.1221, 0.6772, 0.1373, 0.6416, 0.1589, 0.61, 0.146, 0.58, 0.1698, 0.5516, 0.1611, 0.5755, 0.1353, 0.61, 0.146, 0.58, 0.1698, 0.61, 0.146, 0.6416, 0.1589, 0.606, 0.1804, 0.58, 0.1698, 0.606, 0.1804, 0.5705, 0.202, 0.55, 0.1937, 0.58, 0.1698, 0.55, 0.1937, 0.5277, 0.1868, 0.5516, 0.1611, 0.5213, 0.1544, 0.5387, 0.1272, 0.5755, 0.1353, 0.5516, 0.1611, 0.5213, 0.1544, 0.5516, 0.1611, 0.5277, 0.1868, 0.5039, 0.1815, 0.5213, 0.1544, 0.5039, 0.1815, 0.4791, 0.1779, 0.4896, 0.1498, 0.5213, 0.1544, 0.4896, 0.1498, 0.5002, 0.1216, 0.5387, 0.1272, 0.5102, 0.4681, 0.4636, 0.4714, 0.4602, 0.4427, 0.4997, 0.44, 0.5102, 0.4681, 0.4997, 0.44, 0.5382, 0.4345, 0.5555, 0.4617, 0.5102, 0.4681, 0.5555, 0.4617, 0.5728, 0.4889, 0.5206, 0.4963, 0.5102, 0.4681, 0.5206, 0.4963, 0.4671, 0.5, 0.4636, 0.4714, 0.4167, 0.4714, 0.4203, 0.4427, 0.4602, 0.4427, 0.4636, 0.4714, 0.4167, 0.4714, 0.4636, 0.4714, 0.4671, 0.5, 0.4132, 0.5, 0.4167, 0.4714, 0.4132, 0.5, 0.3597, 0.4963, 0.3702, 0.4681, 0.4167, 0.4714, 0.3702, 0.4681, 0.3808, 0.44, 0.4203, 0.4427, 0.4239, 0.4141, 0.4567, 0.4141, 0.4602, 0.4427, 0.4203, 0.4427, 0.4239, 0.4141, 0.4203, 0.4427, 0.3808, 0.44, 0.3914, 0.4118, 0.4239, 0.4141, 0.3914, 0.4118, 0.4019, 0.3837, 0.4274, 0.3854, 0.4239, 0.4141, 0.4274, 0.3854, 0.4532, 0.3854, 0.4567, 0.4141, 0.4892, 0.4118, 0.4997, 0.44, 0.4602, 0.4427, 0.4567, 0.4141, 0.4892, 0.4118, 0.4567, 0.4141, 0.4532, 0.3854, 0.4788, 0.3837, 0.4892, 0.4118, 0.4788, 0.3837, 0.5036, 0.3802, 0.5209, 0.4073, 0.4892, 0.4118, 0.5209, 0.4073, 0.5382, 0.4345, 0.4997, 0.44, 0.7799, 0.3423, 0.7619, 0.3654, 0.7136, 0.3527, 0.7289, 0.3331, 0.7799, 0.3423, 0.7289, 0.3331, 0.7393, 0.3126, 0.7922, 0.3182, 0.7799, 0.3423, 0.7922, 0.3182, 0.845, 0.3239, 0.8309, 0.3516, 0.7799, 0.3423, 0.8309, 0.3516, 0.8102, 0.3781, 0.7619, 0.3654, 0.7384, 0.387, 0.6937, 0.3711, 0.7136, 0.3527, 0.7619, 0.3654, 0.7384, 0.387, 0.7619, 0.3654, 0.8102, 0.3781, 0.7832, 0.403, 0.7384, 0.387, 0.7832, 0.403, 0.7504, 0.4258, 0.7099, 0.4069, 0.7384, 0.387, 0.7099, 0.4069, 0.6694, 0.3879, 0.6937, 0.3711, 0.6489, 0.3551, 0.6653, 0.34, 0.7136, 0.3527, 0.6937, 0.3711, 0.6489, 0.3551, 0.6937, 0.3711, 0.6694, 0.3879, 0.6289, 0.369, 0.6489, 0.3551, 0.6289, 0.369, 0.5884, 0.35, 0.6041, 0.3391, 0.6489, 0.3551, 0.6041, 0.3391, 0.617, 0.3273, 0.6653, 0.34, 0.6779, 0.3238, 0.7289, 0.3331, 0.7136, 0.3527, 0.6653, 0.34, 0.6779, 0.3238, 0.6653, 0.34, 0.617, 0.3273, 0.6269, 0.3146, 0.6779, 0.3238, 0.6269, 0.3146, 0.6336, 0.3014, 0.6865, 0.307, 0.6779, 0.3238, 0.6865, 0.307, 0.7393, 0.3126, 0.7289, 0.3331, 0.08879, 0.3179, 0.08275, 0.2931, 0.1365, 0.2913, 0.1417, 0.3123, 0.08879, 0.3179, 0.1417, 0.3123, 0.1519, 0.3328, 0.1008, 0.342, 0.08879, 0.3179, 0.1008, 0.342, 0.04977, 0.3512, 0.03593, 0.3235, 0.08879, 0.3179, 0.03593, 0.3235, 0.02898, 0.295, 0.08275, 0.2931, 0.08275, 0.2681, 0.1365, 0.27, 0.1365, 0.2913, 0.08275, 0.2931, 0.08275, 0.2681, 0.08275, 0.2931, 0.02898, 0.295, 0.02898, 0.2662, 0.08275, 0.2681, 0.02898, 0.2662, 0.03599, 0.2377, 0.08884, 0.2434, 0.08275, 0.2681, 0.08884, 0.2434, 0.1417, 0.249, 0.1365, 0.27, 0.1903, 0.2719, 0.1903, 0.2894, 0.1365, 0.2913, 0.1365, 0.27, 0.1903, 0.2719, 0.1365, 0.27, 0.1417, 0.249, 0.1946, 0.2546, 0.1903, 0.2719, 0.1946, 0.2546, 0.2474, 0.2602, 0.2441, 0.2738, 0.1903, 0.2719, 0.2441, 0.2738, 0.2441, 0.2876, 0.1903, 0.2894, 0.1945, 0.3067, 0.1417, 0.3123, 0.1365, 0.2913, 0.1903, 0.2894, 0.1945, 0.3067, 0.1903, 0.2894, 0.2441, 0.2876, 0.2474, 0.3012, 0.1945, 0.3067, 0.2474, 0.3012, 0.254, 0.3144, 0.2029, 0.3236, 0.1945, 0.3067, 0.2029, 0.3236, 0.1519, 0.3328, 0.1417, 0.3123, 0.3708, 0.09346, 0.4174, 0.09024, 0.4208, 0.1189, 0.3813, 0.1216, 0.3708, 0.09346, 0.3813, 0.1216, 0.3428, 0.1271, 0.3255, 0.09987, 0.3708, 0.09346, 0.3255, 0.09987, 0.3082, 0.07267, 0.3604, 0.0653, 0.3708, 0.09346, 0.3604, 0.0653, 0.4139, 0.0616, 0.4174, 0.09024, 0.4643, 0.09024, 0.4607, 0.1189, 0.4208, 0.1189, 0.4174, 0.09024, 0.4643, 0.09024, 0.4174, 0.09024, 0.4139, 0.0616, 0.4679, 0.0616, 0.4643, 0.09024, 0.4679, 0.0616, 0.5213, 0.06533, 0.5108, 0.09349, 0.4643, 0.09024, 0.5108, 0.09349, 0.5002, 0.1216, 0.4607, 0.1189, 0.4571, 0.1475, 0.4243, 0.1475, 0.4208, 0.1189, 0.4607, 0.1189, 0.4571, 0.1475, 0.4607, 0.1189, 0.5002, 0.1216, 0.4896, 0.1498, 0.4571, 0.1475, 0.4896, 0.1498, 0.4791, 0.1779, 0.4536, 0.1762, 0.4571, 0.1475, 0.4536, 0.1762, 0.4278, 0.1762, 0.4243, 0.1475, 0.3918, 0.1498, 0.3813, 0.1216, 0.4208, 0.1189, 0.4243, 0.1475, 0.3918, 0.1498, 0.4243, 0.1475, 0.4278, 0.1762, 0.4023, 0.1779, 0.3918, 0.1498, 0.4023, 0.1779, 0.3774, 0.1814, 0.3601, 0.1543, 0.3918, 0.1498, 0.3601, 0.1543, 0.3428, 0.1271, 0.3813, 0.1216, 0.2822, 0.5478, 0.306, 0.5736, 0.2715, 0.5842, 0.2416, 0.5603, 0.2822, 0.5478, 0.2416, 0.5603, 0.2117, 0.5365, 0.2584, 0.5221, 0.2822, 0.5478, 0.2584, 0.5221, 0.3082, 0.5111, 0.3255, 0.5383, 0.2822, 0.5478, 0.3255, 0.5383, 0.3428, 0.5655, 0.306, 0.5736, 0.3298, 0.5993, 0.3014, 0.6081, 0.2715, 0.5842, 0.306, 0.5736, 0.3298, 0.5993, 0.306, 0.5736, 0.3428, 0.5655, 0.3601, 0.5927, 0.3298, 0.5993, 0.3601, 0.5927, 0.3774, 0.6198, 0.3536, 0.6251, 0.3298, 0.5993, 0.3536, 0.6251, 0.3313, 0.632, 0.3014, 0.6081, 0.2753, 0.6187, 0.2398, 0.5971, 0.2715, 0.5842, 0.3014, 0.6081, 0.2753, 0.6187, 0.3014, 0.6081, 0.3313, 0.632, 0.3108, 0.6403, 0.2753, 0.6187, 0.3108, 0.6403, 0.2926, 0.65, 0.2521, 0.631, 0.2753, 0.6187, 0.2521, 0.631, 0.2116, 0.6121, 0.2398, 0.5971, 0.2043, 0.5755, 0.2416, 0.5603, 0.2715, 0.5842, 0.2398, 0.5971, 0.2043, 0.5755, 0.2398, 0.5971, 0.2116, 0.6121, 0.1711, 0.5931, 0.2043, 0.5755, 0.1711, 0.5931, 0.1306, 0.5742, 0.1688, 0.5539, 0.2043, 0.5755, 0.1688, 0.5539, 0.2117, 0.5365, 0.2416, 0.5603, 0.4167, 0.9098, 0.4203, 0.8811, 0.4602, 0.8811, 0.4636, 0.9098, 0.4167, 0.9098, 0.4636, 0.9098, 0.4671, 0.9384, 0.4132, 0.9384, 0.4167, 0.9098, 0.4132, 0.9384, 0.3597, 0.9347, 0.3702, 0.9065, 0.4167, 0.9098, 0.3702, 0.9065, 0.3808, 0.8784, 0.4203, 0.8811, 0.4239, 0.8525, 0.4567, 0.8525, 0.4602, 0.8811, 0.4203, 0.8811, 0.4239, 0.8525, 0.4203, 0.8811, 0.3808, 0.8784, 0.3914, 0.8502, 0.4239, 0.8525, 0.3914, 0.8502, 0.4019, 0.8221, 0.4274, 0.8238, 0.4239, 0.8525, 0.4274, 0.8238, 0.4532, 0.8238, 0.4567, 0.8525, 0.4892, 0.8502, 0.4997, 0.8784, 0.4602, 0.8811, 0.4567, 0.8525, 0.4892, 0.8502, 0.4567, 0.8525, 0.4532, 0.8238, 0.4788, 0.8221, 0.4892, 0.8502, 0.4788, 0.8221, 0.5036, 0.8186, 0.5209, 0.8457, 0.4892, 0.8502, 0.5209, 0.8457, 0.5382, 0.8729, 0.4997, 0.8784, 0.5102, 0.9065, 0.4636, 0.9098, 0.4602, 0.8811, 0.4997, 0.8784, 0.5102, 0.9065, 0.4997, 0.8784, 0.5382, 0.8729, 0.5555, 0.9001, 0.5102, 0.9065, 0.5555, 0.9001, 0.5728, 0.9273, 0.5206, 0.9347, 0.5102, 0.9065, 0.5206, 0.9347, 0.4671, 0.9384, 0.4636, 0.9098, 0.7983, 0.7319, 0.7445, 0.73, 0.7445, 0.7087, 0.7983, 0.7069, 0.7983, 0.7319, 0.7983, 0.7069, 0.852, 0.705, 0.852, 0.7338, 0.7983, 0.7319, 0.852, 0.7338, 0.845, 0.7623, 0.7922, 0.7566, 0.7983, 0.7319, 0.7922, 0.7566, 0.7393, 0.751, 0.7445, 0.73, 0.6907, 0.7281, 0.6907, 0.7106, 0.7445, 0.7087, 0.7445, 0.73, 0.6907, 0.7281, 0.7445, 0.73, 0.7393, 0.751, 0.6865, 0.7454, 0.6907, 0.7281, 0.6865, 0.7454, 0.6336, 0.7398, 0.6369, 0.7262, 0.6907, 0.7281, 0.6369, 0.7262, 0.6369, 0.7124, 0.6907, 0.7106, 0.6865, 0.6933, 0.7394, 0.6877, 0.7445, 0.7087, 0.6907, 0.7106, 0.6865, 0.6933, 0.6907, 0.7106, 0.6369, 0.7124, 0.6336, 0.6988, 0.6865, 0.6933, 0.6336, 0.6988, 0.627, 0.6856, 0.6781, 0.6764, 0.6865, 0.6933, 0.6781, 0.6764, 0.7291, 0.6672, 0.7394, 0.6877, 0.7922, 0.6821, 0.7983, 0.7069, 0.7445, 0.7087, 0.7394, 0.6877, 0.7922, 0.6821, 0.7394, 0.6877, 0.7291, 0.6672, 0.7802, 0.658, 0.7922, 0.6821, 0.7802, 0.658, 0.8312, 0.6488, 0.8451, 0.6765, 0.7922, 0.6821, 0.8451, 0.6765, 0.852, 0.705, 0.7983, 0.7069, 0.4643, 0.5286, 0.4607, 0.5573, 0.4208, 0.5573, 0.4174, 0.5286, 0.4643, 0.5286, 0.4174, 0.5286, 0.4139, 0.5, 0.4679, 0.5, 0.4643, 0.5286, 0.4679, 0.5, 0.5213, 0.5037, 0.5108, 0.5319, 0.4643, 0.5286, 0.5108, 0.5319, 0.5002, 0.56, 0.4607, 0.5573, 0.4571, 0.5859, 0.4243, 0.5859, 0.4208, 0.5573, 0.4607, 0.5573, 0.4571, 0.5859, 0.4607, 0.5573, 0.5002, 0.56, 0.4896, 0.5882, 0.4571, 0.5859, 0.4896, 0.5882, 0.4791, 0.6163, 0.4536, 0.6146, 0.4571, 0.5859, 0.4536, 0.6146, 0.4278, 0.6146, 0.4243, 0.5859, 0.3918, 0.5882, 0.3813, 0.56, 0.4208, 0.5573, 0.4243, 0.5859, 0.3918, 0.5882, 0.4243, 0.5859, 0.4278, 0.6146, 0.4023, 0.6163, 0.3918, 0.5882, 0.4023, 0.6163, 0.3774, 0.6198, 0.3601, 0.5927, 0.3918, 0.5882, 0.3601, 0.5927, 0.3428, 0.5655, 0.3813, 0.56, 0.3708, 0.5319, 0.4174, 0.5286, 0.4208, 0.5573, 0.3813, 0.56, 0.3708, 0.5319, 0.3813, 0.56, 0.3428, 0.5655, 0.3255, 0.5383, 0.3708, 0.5319, 0.3255, 0.5383, 0.3082, 0.5111, 0.3604, 0.5037, 0.3708, 0.5319, 0.3604, 0.5037, 0.4139, 0.5, 0.4174, 0.5286, 0.241, 0.8779, 0.271, 0.854, 0.3055, 0.8647, 0.2817, 0.8904, 0.241, 0.8779, 0.2817, 0.8904, 0.2578, 0.9161, 0.2111, 0.9017, 0.241, 0.8779, 0.2111, 0.9017, 0.1682, 0.8843, 0.2038, 0.8627, 0.241, 0.8779, 0.2038, 0.8627, 0.2394, 0.8411, 0.271, 0.854, 0.301, 0.8302, 0.3294, 0.8389, 0.3055, 0.8647, 0.271, 0.854, 0.301, 0.8302, 0.271, 0.854, 0.2394, 0.8411, 0.275, 0.8196, 0.301, 0.8302, 0.275, 0.8196, 0.3105, 0.798, 0.331, 0.8063, 0.301, 0.8302, 0.331, 0.8063, 0.3533, 0.8132, 0.3294, 0.8389, 0.3597, 0.8456, 0.3423, 0.8728, 0.3055, 0.8647, 0.3294, 0.8389, 0.3597, 0.8456, 0.3294, 0.8389, 0.3533, 0.8132, 0.3771, 0.8185, 0.3597, 0.8456, 0.3771, 0.8185, 0.4019, 0.8221, 0.3914, 0.8502, 0.3597, 0.8456, 0.3914, 0.8502, 0.3808, 0.8784, 0.3423, 0.8728, 0.325, 0.9, 0.2817, 0.8904, 0.3055, 0.8647, 0.3423, 0.8728, 0.325, 0.9, 0.3423, 0.8728, 0.3808, 0.8784, 0.3702, 0.9065, 0.325, 0.9, 0.3702, 0.9065, 0.3597, 0.9347, 0.3076, 0.9272, 0.325, 0.9, 0.3076, 0.9272, 0.2578, 0.9161, 0.2817, 0.8904, 0.08275, 0.7065, 0.1365, 0.7084, 0.1365, 0.7297, 0.08275, 0.7315, 0.08275, 0.7065, 0.08275, 0.7315, 0.02898, 0.7334, 0.02898, 0.7046, 0.08275, 0.7065, 0.02898, 0.7046, 0.03599, 0.6761, 0.08884, 0.6818, 0.08275, 0.7065, 0.08884, 0.6818, 0.1417, 0.6874, 0.1365, 0.7084, 0.1903, 0.7103, 0.1903, 0.7278, 0.1365, 0.7297, 0.1365, 0.7084, 0.1903, 0.7103, 0.1365, 0.7084, 0.1417, 0.6874, 0.1946, 0.693, 0.1903, 0.7103, 0.1946, 0.693, 0.2474, 0.6986, 0.2441, 0.7122, 0.1903, 0.7103, 0.2441, 0.7122, 0.2441, 0.726, 0.1903, 0.7278, 0.1945, 0.7451, 0.1417, 0.7507, 0.1365, 0.7297, 0.1903, 0.7278, 0.1945, 0.7451, 0.1903, 0.7278, 0.2441, 0.726, 0.2474, 0.7396, 0.1945, 0.7451, 0.2474, 0.7396, 0.254, 0.7528, 0.2029, 0.762, 0.1945, 0.7451, 0.2029, 0.762, 0.1519, 0.7712, 0.1417, 0.7507, 0.08879, 0.7563, 0.08275, 0.7315, 0.1365, 0.7297, 0.1417, 0.7507, 0.08879, 0.7563, 0.1417, 0.7507, 0.1519, 0.7712, 0.1008, 0.7804, 0.08879, 0.7563, 0.1008, 0.7804, 0.04977, 0.7896, 0.03593, 0.7619, 0.08879, 0.7563, 0.03593, 0.7619, 0.02898, 0.7334, 0.08275, 0.7315, 0.7384, 0.8254, 0.6937, 0.8095, 0.7136, 0.7911, 0.7619, 0.8038, 0.7384, 0.8254, 0.7619, 0.8038, 0.8102, 0.8165, 0.7832, 0.8414, 0.7384, 0.8254, 0.7832, 0.8414, 0.7504, 0.8642, 0.7099, 0.8453, 0.7384, 0.8254, 0.7099, 0.8453, 0.6694, 0.8263, 0.6937, 0.8095, 0.6489, 0.7935, 0.6653, 0.7784, 0.7136, 0.7911, 0.6937, 0.8095, 0.6489, 0.7935, 0.6937, 0.8095, 0.6694, 0.8263, 0.6289, 0.8074, 0.6489, 0.7935, 0.6289, 0.8074, 0.5884, 0.7884, 0.6041, 0.7775, 0.6489, 0.7935, 0.6041, 0.7775, 0.617, 0.7657, 0.6653, 0.7784, 0.6779, 0.7622, 0.7289, 0.7715, 0.7136, 0.7911, 0.6653, 0.7784, 0.6779, 0.7622, 0.6653, 0.7784, 0.617, 0.7657, 0.6269, 0.753, 0.6779, 0.7622, 0.6269, 0.753, 0.6336, 0.7398, 0.6865, 0.7454, 0.6779, 0.7622, 0.6865, 0.7454, 0.7393, 0.751, 0.7289, 0.7715, 0.7799, 0.7807, 0.7619, 0.8038, 0.7136, 0.7911, 0.7289, 0.7715, 0.7799, 0.7807, 0.7289, 0.7715, 0.7393, 0.751, 0.7922, 0.7566, 0.7799, 0.7807, 0.7922, 0.7566, 0.845, 0.7623, 0.8309, 0.79, 0.7799, 0.7807, 0.8309, 0.79, 0.8102, 0.8165, 0.7619, 0.8038, 0.64, 0.5605, 0.61, 0.5844, 0.5755, 0.5737, 0.5993, 0.548, 0.64, 0.5605, 0.5993, 0.548, 0.6232, 0.5223, 0.6699, 0.5367, 0.64, 0.5605, 0.6699, 0.5367, 0.7128, 0.5541, 0.6772, 0.5757, 0.64, 0.5605, 0.6772, 0.5757, 0.6416, 0.5973, 0.61, 0.5844, 0.58, 0.6082, 0.5516, 0.5995, 0.5755, 0.5737, 0.61, 0.5844, 0.58, 0.6082, 0.61, 0.5844, 0.6416, 0.5973, 0.606, 0.6188, 0.58, 0.6082, 0.606, 0.6188, 0.5705, 0.6404, 0.55, 0.6321, 0.58, 0.6082, 0.55, 0.6321, 0.5277, 0.6252, 0.5516, 0.5995, 0.5213, 0.5928, 0.5387, 0.5656, 0.5755, 0.5737, 0.5516, 0.5995, 0.5213, 0.5928, 0.5516, 0.5995, 0.5277, 0.6252, 0.5039, 0.6199, 0.5213, 0.5928, 0.5039, 0.6199, 0.4791, 0.6163, 0.4896, 0.5882, 0.5213, 0.5928, 0.4896, 0.5882, 0.5002, 0.56, 0.5387, 0.5656, 0.556, 0.5384, 0.5993, 0.548, 0.5755, 0.5737, 0.5387, 0.5656, 0.556, 0.5384, 0.5387, 0.5656, 0.5002, 0.56, 0.5108, 0.5319, 0.556, 0.5384, 0.5108, 0.5319, 0.5213, 0.5037, 0.5734, 0.5112, 0.556, 0.5384, 0.5734, 0.5112, 0.6232, 0.5223, 0.5993, 0.548, 0.1188, 0.8035, 0.1671, 0.7908, 0.1871, 0.8092, 0.1422, 0.8252, 0.1188, 0.8035, 0.1422, 0.8252, 0.09742, 0.8411, 0.07044, 0.8162, 0.1188, 0.8035, 0.07044, 0.8162, 0.04977, 0.7896, 0.1008, 0.7804, 0.1188, 0.8035, 0.1008, 0.7804, 0.1519, 0.7712, 0.1671, 0.7908, 0.2155, 0.7782, 0.2319, 0.7933, 0.1871, 0.8092, 0.1671, 0.7908, 0.2155, 0.7782, 0.1671, 0.7908, 0.1519, 0.7712, 0.2029, 0.762, 0.2155, 0.7782, 0.2029, 0.762, 0.254, 0.7528, 0.2638, 0.7655, 0.2155, 0.7782, 0.2638, 0.7655, 0.2767, 0.7774, 0.2319, 0.7933, 0.2518, 0.8072, 0.2113, 0.8261, 0.1871, 0.8092, 0.2319, 0.7933, 0.2518, 0.8072, 0.2319, 0.7933, 0.2767, 0.7774, 0.2924, 0.7883, 0.2518, 0.8072, 0.2924, 0.7883, 0.3105, 0.798, 0.275, 0.8196, 0.2518, 0.8072, 0.275, 0.8196, 0.2394, 0.8411, 0.2113, 0.8261, 0.1707, 0.845, 0.1422, 0.8252, 0.1871, 0.8092, 0.2113, 0.8261, 0.1707, 0.845, 0.2113, 0.8261, 0.2394, 0.8411, 0.2038, 0.8627, 0.1707, 0.845, 0.2038, 0.8627, 0.1682, 0.8843, 0.1302, 0.8639, 0.1707, 0.845, 0.1302, 0.8639, 0.09742, 0.8411, 0.1422, 0.8252, 0.1426, 0.613, 0.1873, 0.6289, 0.1674, 0.6473, 0.1191, 0.6346, 0.1426, 0.613, 0.1191, 0.6346, 0.07081, 0.6219, 0.09779, 0.597, 0.1426, 0.613, 0.09779, 0.597, 0.1306, 0.5742, 0.1711, 0.5931, 0.1426, 0.613, 0.1711, 0.5931, 0.2116, 0.6121, 0.1873, 0.6289, 0.2321, 0.6449, 0.2157, 0.66, 0.1674, 0.6473, 0.1873, 0.6289, 0.2321, 0.6449, 0.1873, 0.6289, 0.2116, 0.6121, 0.2521, 0.631, 0.2321, 0.6449, 0.2521, 0.631, 0.2926, 0.65, 0.2769, 0.6609, 0.2321, 0.6449, 0.2769, 0.6609, 0.264, 0.6727, 0.2157, 0.66, 0.2031, 0.6762, 0.1521, 0.6669, 0.1674, 0.6473, 0.2157, 0.66, 0.2031, 0.6762, 0.2157, 0.66, 0.264, 0.6727, 0.2541, 0.6854, 0.2031, 0.6762, 0.2541, 0.6854, 0.2474, 0.6986, 0.1946, 0.693, 0.2031, 0.6762, 0.1946, 0.693, 0.1417, 0.6874, 0.1521, 0.6669, 0.1011, 0.6577, 0.1191, 0.6346, 0.1674, 0.6473, 0.1521, 0.6669, 0.1011, 0.6577, 0.1521, 0.6669, 0.1417, 0.6874, 0.08884, 0.6818, 0.1011, 0.6577, 0.08884, 0.6818, 0.03599, 0.6761, 0.05007, 0.6484, 0.1011, 0.6577, 0.05007, 0.6484, 0.07081, 0.6219, 0.1191, 0.6346, 0.5988, 0.8906, 0.575, 0.8648, 0.6095, 0.8542, 0.6394, 0.8781, 0.5988, 0.8906, 0.6394, 0.8781, 0.6693, 0.9019, 0.6226, 0.9163, 0.5988, 0.8906, 0.6226, 0.9163, 0.5728, 0.9273, 0.5555, 0.9001, 0.5988, 0.8906, 0.5555, 0.9001, 0.5382, 0.8729, 0.575, 0.8648, 0.5512, 0.8391, 0.5796, 0.8303, 0.6095, 0.8542, 0.575, 0.8648, 0.5512, 0.8391, 0.575, 0.8648, 0.5382, 0.8729, 0.5209, 0.8457, 0.5512, 0.8391, 0.5209, 0.8457, 0.5036, 0.8186, 0.5274, 0.8133, 0.5512, 0.8391, 0.5274, 0.8133, 0.5497, 0.8064, 0.5796, 0.8303, 0.6057, 0.8197, 0.6412, 0.8413, 0.6095, 0.8542, 0.5796, 0.8303, 0.6057, 0.8197, 0.5796, 0.8303, 0.5497, 0.8064, 0.5702, 0.7981, 0.6057, 0.8197, 0.5702, 0.7981, 0.5884, 0.7884, 0.6289, 0.8074, 0.6057, 0.8197, 0.6289, 0.8074, 0.6694, 0.8263, 0.6412, 0.8413, 0.6767, 0.8629, 0.6394, 0.8781, 0.6095, 0.8542, 0.6412, 0.8413, 0.6767, 0.8629, 0.6412, 0.8413, 0.6694, 0.8263, 0.7099, 0.8453, 0.6767, 0.8629, 0.7099, 0.8453, 0.7504, 0.8642, 0.7122, 0.8845, 0.6767, 0.8629, 0.7122, 0.8845, 0.6693, 0.9019, 0.6394, 0.8781, 0.7622, 0.6349, 0.7139, 0.6476, 0.6939, 0.6292, 0.7388, 0.6132, 0.7622, 0.6349, 0.7388, 0.6132, 0.7836, 0.5973, 0.8106, 0.6222, 0.7622, 0.6349, 0.8106, 0.6222, 0.8312, 0.6488, 0.7802, 0.658, 0.7622, 0.6349, 0.7802, 0.658, 0.7291, 0.6672, 0.7139, 0.6476, 0.6655, 0.6602, 0.6491, 0.6451, 0.6939, 0.6292, 0.7139, 0.6476, 0.6655, 0.6602, 0.7139, 0.6476, 0.7291, 0.6672, 0.6781, 0.6764, 0.6655, 0.6602, 0.6781, 0.6764, 0.627, 0.6856, 0.6172, 0.6729, 0.6655, 0.6602, 0.6172, 0.6729, 0.6043, 0.661, 0.6491, 0.6451, 0.6292, 0.6312, 0.6697, 0.6123, 0.6939, 0.6292, 0.6491, 0.6451, 0.6292, 0.6312, 0.6491, 0.6451, 0.6043, 0.661, 0.5886, 0.6501, 0.6292, 0.6312, 0.5886, 0.6501, 0.5705, 0.6404, 0.606, 0.6188, 0.6292, 0.6312, 0.606, 0.6188, 0.6416, 0.5973, 0.6697, 0.6123, 0.7103, 0.5934, 0.7388, 0.6132, 0.6939, 0.6292, 0.6697, 0.6123, 0.7103, 0.5934, 0.6697, 0.6123, 0.6416, 0.5973, 0.6772, 0.5757, 0.7103, 0.5934, 0.6772, 0.5757, 0.7128, 0.5541, 0.7508, 0.5745, 0.7103, 0.5934, 0.7508, 0.5745, 0.7836, 0.5973, 0.7388, 0.6132, 0.9093, 0.1408, 0.9093, 0.113, 0.9175, 0.113, 0.9175, 0.1408, 0.9093, 0.1693, 0.9093, 0.1408, 0.9175, 0.1408, 0.9175, 0.1693, 0.9093, 0.198, 0.9093, 0.1693, 0.9175, 0.1693, 0.9175, 0.198, 0.9093, 0.2265, 0.9093, 0.198, 0.9175, 0.198, 0.9175, 0.2265, 0.9093, 0.2543, 0.9093, 0.2265, 0.9175, 0.2265, 0.9175, 0.2543, 0.9093, 0.2808, 0.9093, 0.2543, 0.9175, 0.2543, 0.9175, 0.2808, 0.9093, 0.3057, 0.9093, 0.2808, 0.9175, 0.2808, 0.9175, 0.3057, 0.9093, 0.3285, 0.9093, 0.3057, 0.9175, 0.3057, 0.9175, 0.3285, 0.8766, 0.3558, 0.8766, 0.3807, 0.8684, 0.3807, 0.8684, 0.3558, 0.8766, 0.3293, 0.8766, 0.3558, 0.8684, 0.3558, 0.8684, 0.3293, 0.8766, 0.3015, 0.8766, 0.3293, 0.8684, 0.3293, 0.8684, 0.3015, 0.8766, 0.273, 0.8766, 0.3015, 0.8684, 0.3015, 0.8684, 0.273, 0.8766, 0.2443, 0.8766, 0.273, 0.8684, 0.273, 0.8684, 0.2443, 0.8766, 0.2158, 0.8766, 0.2443, 0.8684, 0.2443, 0.8684, 0.2158, 0.8766, 0.188, 0.8766, 0.2158, 0.8684, 0.2158, 0.8684, 0.188, 0.8766, 0.1615, 0.8766, 0.188, 0.8684, 0.188, 0.8684, 0.1615, 0.8766, 0.1366, 0.8766, 0.1615, 0.8684, 0.1615, 0.8684, 0.1366, 0.8766, 0.1138, 0.8766, 0.1366, 0.8684, 0.1366, 0.8684, 0.1138, 0.8766, 0.09351, 0.8766, 0.1138, 0.8684, 0.1138, 0.8684, 0.09351, 0.8766, 0.076, 0.8766, 0.09351, 0.8684, 0.09351, 0.8684, 0.076, 0.8766, 0.0616, 0.8766, 0.076, 0.8684, 0.076, 0.8684, 0.0616, 0.8684, 0.3919, 0.8684, 0.4094, 0.8602, 0.4094, 0.8602, 0.3919, 0.8684, 0.3716, 0.8684, 0.3919, 0.8602, 0.3919, 0.8602, 0.3716, 0.8684, 0.3488, 0.8684, 0.3716, 0.8602, 0.3716, 0.8602, 0.3488, 0.8684, 0.3239, 0.8684, 0.3488, 0.8602, 0.3488, 0.8602, 0.3239, 0.8684, 0.2974, 0.8684, 0.3239, 0.8602, 0.3239, 0.8602, 0.2974, 0.8684, 0.2696, 0.8684, 0.2974, 0.8602, 0.2974, 0.8602, 0.2696, 0.8684, 0.2411, 0.8684, 0.2696, 0.8602, 0.2696, 0.8602, 0.2411, 0.8684, 0.2124, 0.8684, 0.2411, 0.8602, 0.2411, 0.8602, 0.2124, 0.8684, 0.1839, 0.8684, 0.2124, 0.8602, 0.2124, 0.8602, 0.1839, 0.8684, 0.1561, 0.8684, 0.1839, 0.8602, 0.1839, 0.8602, 0.1561, 0.8684, 0.1296, 0.8684, 0.1561, 0.8602, 0.1561, 0.8602, 0.1296, 0.8684, 0.1047, 0.8684, 0.1296, 0.8602, 0.1296, 0.8602, 0.1047, 0.8684, 0.0819, 0.8684, 0.1047, 0.8602, 0.1047, 0.8602, 0.0819, 0.8684, 0.0616, 0.8684, 0.0819, 0.8602, 0.0819, 0.8602, 0.0616, 0.8848, 0.0819, 0.8848, 0.0616, 0.893, 0.0616, 0.893, 0.0819, 0.8848, 0.1047, 0.8848, 0.0819, 0.893, 0.0819, 0.893, 0.1047, 0.8848, 0.1296, 0.8848, 0.1047, 0.893, 0.1047, 0.893, 0.1296, 0.8848, 0.1561, 0.8848, 0.1296, 0.893, 0.1296, 0.893, 0.1561, 0.8848, 0.1839, 0.8848, 0.1561, 0.893, 0.1561, 0.893, 0.1839, 0.8848, 0.2124, 0.8848, 0.1839, 0.893, 0.1839, 0.893, 0.2124, 0.8848, 0.2411, 0.8848, 0.2124, 0.893, 0.2124, 0.893, 0.2411, 0.8848, 0.2696, 0.8848, 0.2411, 0.893, 0.2411, 0.893, 0.2696, 0.8848, 0.2974, 0.8848, 0.2696, 0.893, 0.2696, 0.893, 0.2974, 0.8848, 0.3239, 0.8848, 0.2974, 0.893, 0.2974, 0.893, 0.3239, 0.8848, 0.3488, 0.8848, 0.3239, 0.893, 0.3239, 0.893, 0.3488, 0.9093, 0.0865, 0.9093, 0.0616, 0.9175, 0.0616, 0.9175, 0.0865, 0.9093, 0.113, 0.9093, 0.0865, 0.9175, 0.0865, 0.9175, 0.113])
me_circle_001.use_remesh_preserve_volume = False
me_circle_001.use_remesh_preserve_attributes = False
me_circle_001.use_mirror_vertex_groups = False
me_circle_001.update()
me_circle_003 = bpy.data.meshes.new('Circle.003')
me_circle_003.from_pydata([(1.348e-09, 0.124, 0.0), (-0.06198, 0.1074, 0.0), (-0.1074, 0.06198, 0.0), (-0.124, -2.43e-08, 0.0), (-0.1074, -0.06198, 0.0), (-0.06198, -0.1074, 0.0), (-1.737e-08, -0.124, 0.0), (0.06198, -0.1074, 0.0), (0.1074, -0.06198, 0.0), (0.124, -7.651e-08, 0.0), (0.1074, 0.06198, 0.0), (0.06198, 0.1074, 0.0), (1.683e-09, 0.1131, 0.0), (-0.05654, 0.09793, 0.0), (-0.09793, 0.05654, 0.0), (-0.1131, -2.562e-08, 0.0), (-0.09793, -0.05654, 0.0), (-0.05654, -0.09793, 0.0), (-1.539e-08, -0.1131, 0.0), (0.05654, -0.09793, 0.0), (0.09793, -0.05654, 0.0), (0.1131, -7.324e-08, 0.0), (0.09793, 0.05654, 0.0), (0.05654, 0.09793, 0.0), (1.348e-09, 0.124, -0.0009497), (-0.06198, 0.1074, -0.0009497), (-0.1074, 0.06198, -0.0009497), (-0.124, -2.43e-08, -0.0009497), (-0.1074, -0.06198, -0.0009497), (-0.06198, -0.1074, -0.0009497), (-1.737e-08, -0.124, -0.0009497), (0.06198, -0.1074, -0.0009497), (0.1074, -0.06198, -0.0009497), (0.124, -7.651e-08, -0.0009497), (0.1074, 0.06198, -0.0009497), (0.06198, 0.1074, -0.0009497), (1.683e-09, 0.1131, -0.0009497), (-0.05654, 0.09793, -0.0009497), (-0.09793, 0.05654, -0.0009497), (-0.1131, -2.562e-08, -0.0009497), (-0.09793, -0.05654, -0.0009497), (-0.05654, -0.09793, -0.0009497), (-1.539e-08, -0.1131, -0.0009497), (0.05654, -0.09793, -0.0009497), (0.09793, -0.05654, -0.0009497), (0.1131, -7.324e-08, -0.0009497), (0.09793, 0.05654, -0.0009497), (0.05654, 0.09793, -0.0009497)], [], [(8, 7, 19, 20), (5, 4, 16, 17), (0, 11, 23, 12), (2, 1, 13, 14), (9, 8, 20, 21), (6, 5, 17, 18), (3, 2, 14, 15), (10, 9, 21, 22), (7, 6, 18, 19), (4, 3, 15, 16), (11, 10, 22, 23), (1, 0, 12, 13), (32, 44, 43, 31), (29, 41, 40, 28), (24, 36, 47, 35), (26, 38, 37, 25), (33, 45, 44, 32), (30, 42, 41, 29), (27, 39, 38, 26), (34, 46, 45, 33), (31, 43, 42, 30), (28, 40, 39, 27), (35, 47, 46, 34), (25, 37, 36, 24)])
me_circle_003.polygons.foreach_set('use_smooth', [True] * 24)
me_circle_003.use_remesh_preserve_volume = False
me_circle_003.use_remesh_preserve_attributes = False
me_circle_003.use_mirror_vertex_groups = False
me_circle_003.update()
me_circle_002 = bpy.data.meshes.new('Circle.002')
me_circle_002.from_pydata([(1.683e-09, 0.1131, 0.0), (-0.05654, 0.09793, 0.0), (-0.09793, 0.05654, 0.0), (-0.1131, -2.562e-08, 0.0), (-0.09793, -0.05654, 0.0), (-0.05654, -0.09793, 0.0), (-1.539e-08, -0.1131, 0.0), (0.05654, -0.09793, 0.0), (0.09793, -0.05654, 0.0), (0.1131, -7.324e-08, 0.0), (0.09793, 0.05654, 0.0), (0.05654, 0.09793, 0.0), (4.142e-09, 0.03311, 0.0), (-0.01655, 0.02867, 0.0), (-0.02867, 0.01655, 0.0), (-0.03311, -3.532e-08, 0.0), (-0.02867, -0.01655, 0.0), (-0.01655, -0.02867, 0.0), (-8.576e-10, -0.03311, 0.0), (0.01655, -0.02867, 0.0), (0.02867, -0.01655, 0.0), (0.03311, -4.927e-08, 0.0), (0.02867, 0.01655, 0.0), (0.01655, 0.02867, 0.0), (1.683e-09, 0.1131, -0.0009497), (-0.05654, 0.09793, -0.0009497), (-0.09793, 0.05654, -0.0009497), (-0.1131, -2.562e-08, -0.0009497), (-0.09793, -0.05654, -0.0009497), (-0.05654, -0.09793, -0.0009497), (-1.539e-08, -0.1131, -0.0009497), (0.05654, -0.09793, -0.0009497), (0.09793, -0.05654, -0.0009497), (0.1131, -7.324e-08, -0.0009497), (0.09793, 0.05654, -0.0009497), (0.05654, 0.09793, -0.0009497), (4.142e-09, 0.03311, -0.0009497), (-0.01655, 0.02867, -0.0009497), (-0.02867, 0.01655, -0.0009497), (-0.03311, -3.532e-08, -0.0009497), (-0.02867, -0.01655, -0.0009497), (-0.01655, -0.02867, -0.0009497), (-8.576e-10, -0.03311, -0.0009497), (0.01655, -0.02867, -0.0009497), (0.02867, -0.01655, -0.0009497), (0.03311, -4.927e-08, -0.0009497), (0.02867, 0.01655, -0.0009497), (0.01655, 0.02867, -0.0009497)], [], [(1, 0, 12, 13), (8, 7, 19, 20), (5, 4, 16, 17), (0, 11, 23, 12), (2, 1, 13, 14), (9, 8, 20, 21), (6, 5, 17, 18), (3, 2, 14, 15), (10, 9, 21, 22), (7, 6, 18, 19), (4, 3, 15, 16), (11, 10, 22, 23), (25, 37, 36, 24), (32, 44, 43, 31), (29, 41, 40, 28), (24, 36, 47, 35), (26, 38, 37, 25), (33, 45, 44, 32), (30, 42, 41, 29), (27, 39, 38, 26), (34, 46, 45, 33), (31, 43, 42, 30), (28, 40, 39, 27), (35, 47, 46, 34)])
me_circle_002.polygons.foreach_set('use_smooth', [True] * 24)
me_circle_002.use_remesh_preserve_volume = False
me_circle_002.use_remesh_preserve_attributes = False
me_circle_002.use_mirror_vertex_groups = False
me_circle_002.update()

# ---- objects
ob_cd = bpy.data.objects.new('cd', me_circle_001)
ob_mirrorband = bpy.data.objects.new('mirrorBand', me_circle_003)
ob_plastichub = bpy.data.objects.new('plasticHub', me_circle_002)

# ---- transforms, parenting, visibility, modifiers, constraints
ob_cd.location = (0.0, 0.0, 0.0)
ob_cd.lineart.crease_threshold = 0.0
ob_mirrorband.parent = ob_cd
ob_mirrorband.location = (0.0, 0.0, 0.0)
ob_mirrorband.scale = (0.7897, 0.7897, 4.106)
ob_mirrorband.lineart.crease_threshold = 0.0
ob_plastichub.parent = ob_cd
ob_plastichub.location = (0.0, 0.0, 0.0)
ob_plastichub.scale = (0.7897, 0.7897, 4.106)
ob_plastichub.lineart.crease_threshold = 0.0

# ---- collection membership
col_collection_10.objects.link(ob_cd)
col_collection_10.objects.link(ob_mirrorband)
col_collection_10.objects.link(ob_plastichub)

# ---- scene / render settings (as saved in the file)
scene.frame_start = 1; scene.frame_end = 250; scene.frame_set(2)
scene.render.engine = 'BLENDER_EEVEE_NEXT'
scene.render.resolution_percentage = 50
scene.render.dither_intensity = 0.0
scene.cycles.use_denoising = False
scene.cycles.samples = 10
scene.cycles.sampling_pattern = 'TABULATED_SOBOL'
scene.cycles.light_sampling_threshold = 0.0
scene.cycles.use_adaptive_sampling = False
scene.cycles.use_light_tree = False
scene.cycles.blur_glossy = 0.0
scene.cycles.pixel_filter_type = 'GAUSSIAN'
scene.cycles.sample_clamp_indirect = 0.0
scene.view_settings.view_transform = 'Standard'
bpy.context.view_layer.update()

# ---- added for rendering (the .blend has no active camera and no usable light): camera, sun
cam_auto = bpy.data.cameras.new('AutoCamera')
cam_auto.lens = 50.0
cam_auto.sensor_width = 36.0
cam_auto.clip_end = 1000.0
ob_auto_camera = bpy.data.objects.new('AutoCamera', cam_auto)
scene.collection.objects.link(ob_auto_camera)
ob_auto_camera.location = (0.514239, -0.617087, 0.409442)
ob_auto_camera.rotation_euler = (1.09748, -7.21219e-08, 0.694738)
scene.camera = ob_auto_camera
light_auto_sun = bpy.data.lights.new('AutoSun', 'SUN')
light_auto_sun.energy = 3.0
light_auto_sun.angle = 0.0523599
ob_auto_sun = bpy.data.objects.new('AutoSun', light_auto_sun)
scene.collection.objects.link(ob_auto_sun)
ob_auto_sun.rotation_euler = (0.872665, 0.174533, 0.523599)
bpy.context.view_layer.update()
